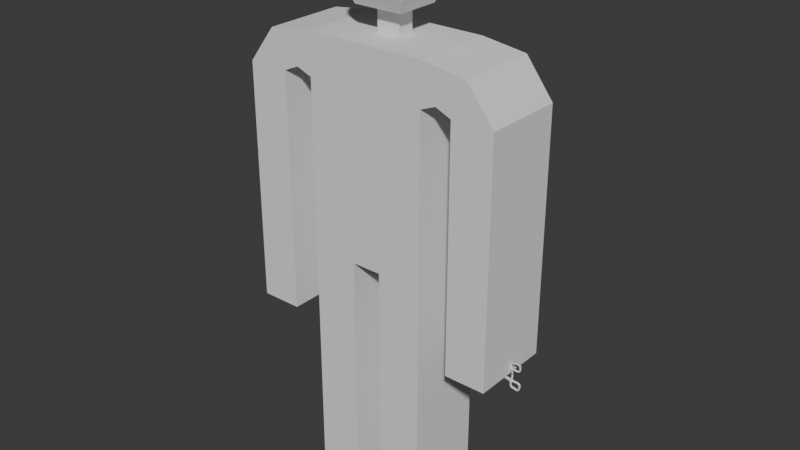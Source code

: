 # Source: KellyForceps.blend  (saved by Blender 4.1.23; exported with 4.5.12 LTS)
import bpy
from mathutils import Matrix  # noqa: F401  (used for matrix-valued properties, if any)

bpy.ops.wm.read_factory_settings(use_empty=True)
scene = bpy.context.scene
scene.name = 'Scene'

# ---- collections
col_kellyforceps = bpy.data.collections.new('KellyForceps'); scene.collection.children.link(col_kellyforceps)
col_reference = bpy.data.collections.new('Reference'); scene.collection.children.link(col_reference)

# ---- materials (node trees are filled in below, after node groups)
mat_kellyforceps = bpy.data.materials.new('KellyForceps')
mat_kellyforceps.use_transparent_shadow = False

# ---- material node trees
mat_kellyforceps.use_nodes = True; mat_kellyforceps.node_tree.nodes.clear()
_N = mat_kellyforceps.node_tree.nodes; _L = mat_kellyforceps.node_tree.links
n0 = _N.new('ShaderNodeBsdfPrincipled'); n0.name = 'Principled BSDF'; n0.location = (10, 300)
n1 = _N.new('ShaderNodeOutputMaterial'); n1.name = 'Material Output'; n1.location = (300, 300)
_L.new(n0.outputs[0], n1.inputs[0])
n1.is_active_output = True

# ---- world
world_world = bpy.data.worlds.new('World'); scene.world = world_world
world_world.use_nodes = True; world_world.node_tree.nodes.clear()
_N = world_world.node_tree.nodes; _L = world_world.node_tree.links
n0 = _N.new('ShaderNodeOutputWorld'); n0.name = 'World Output'; n0.location = (300, 300)
n1 = _N.new('ShaderNodeBackground'); n1.name = 'Background'; n1.location = (10, 300)
n1.inputs[0].default_value = (0.05088, 0.05088, 0.05088, 1.0)
_L.new(n1.outputs[0], n0.inputs[0])
n0.is_active_output = True
world_world.color = (0.05088, 0.05088, 0.05088)
world_world.use_sun_shadow = False
world_world.sun_shadow_jitter_overblur = 0.0

# ---- meshes
me_upperhandle = bpy.data.meshes.new('UpperHandle')
me_upperhandle.from_pydata([(-0.4096, 0.0, 0.01981), (-0.4349, 0.0, 0.1394), (1.158, 0.0, 0.2501), (1.118, 0.0, 0.3943), (1.284, 0.0, 0.2831), (1.283, 0.0, 0.4081), (1.155, 0.0, 0.4762), (1.233, 0.0, 0.4826), (1.158, 0.0, 0.579), (1.227, 0.0, 0.5848), (1.166, 0.0, 0.634), (1.232, 0.0, 0.6145), (1.192, 0.0, 0.6826), (1.247, 0.0, 0.6405), (1.235, 0.0, 0.7184), (1.271, 0.0, 0.6594), (1.287, 0.0, 0.7366), (1.3, 0.0, 0.6684), (1.54, 0.0, 0.7837), (1.553, 0.0, 0.7155), (1.6, 0.0, 0.7846), (1.585, 0.0, 0.7169), (1.656, 0.0, 0.762), (1.616, 0.0, 0.7055), (1.699, 0.0, 0.7193), (1.64, 0.0, 0.683), (1.722, 0.0, 0.6634), (1.653, 0.0, 0.6529), (1.745, 0.0, 0.5116), (1.676, 0.0, 0.5011), (1.743, 0.0, 0.44), (1.676, 0.0, 0.4581), (1.713, 0.0, 0.3752), (1.659, 0.0, 0.4187), (1.659, 0.0, 0.3281), (1.627, 0.0, 0.3897), (1.59, 0.0, 0.3068), (1.586, 0.0, 0.376), (1.354, 0.0, 0.2922), (1.35, 0.0, 0.3614), (-0.4096, -0.01139, 0.01981), (-0.4127, -0.02625, 0.03434), (-0.4318, -0.02625, 0.1248), (-0.4349, -0.01139, 0.1394), (1.153, -0.05796, 0.2678), (1.129, -0.05796, 0.3776), (1.118, -0.03964, 0.3943), (1.283, -0.05796, 0.3022), (1.262, -0.05796, 0.4063), (1.283, -0.03965, 0.4081), (1.174, -0.06152, 0.4778), (1.155, -0.0432, 0.4762), (1.233, -0.0432, 0.4826), (1.212, -0.06152, 0.4809), (1.177, -0.05796, 0.5806), (1.158, -0.03964, 0.579), (1.227, -0.03965, 0.5848), (1.207, -0.05796, 0.5831), (1.184, -0.05796, 0.6287), (1.166, -0.03965, 0.634), (1.232, -0.03965, 0.6145), (1.213, -0.05796, 0.6201), (1.207, -0.05796, 0.6713), (1.192, -0.03965, 0.6826), (1.247, -0.03965, 0.6405), (1.232, -0.05796, 0.6522), (1.244, -0.05796, 0.7027), (1.235, -0.03965, 0.7184), (1.271, -0.03965, 0.6594), (1.261, -0.05796, 0.6752), (1.29, -0.05796, 0.7187), (1.287, -0.03965, 0.7366), (1.3, -0.03965, 0.6684), (1.296, -0.05796, 0.6862), (1.543, -0.05796, 0.7658), (1.54, -0.03965, 0.7837), (1.553, -0.03965, 0.7155), (1.549, -0.05796, 0.7331), (1.596, -0.05796, 0.7668), (1.6, -0.03965, 0.7846), (1.585, -0.03965, 0.7169), (1.589, -0.05796, 0.7346), (1.646, -0.05796, 0.747), (1.656, -0.03965, 0.762), (1.616, -0.03965, 0.7055), (1.627, -0.05796, 0.7204), (1.683, -0.05796, 0.7096), (1.699, -0.03965, 0.7193), (1.64, -0.03965, 0.683), (1.656, -0.05796, 0.6926), (1.703, -0.05796, 0.6606), (1.722, -0.03965, 0.6634), (1.653, -0.03965, 0.6529), (1.671, -0.05796, 0.6558), (1.726, -0.05796, 0.5088), (1.745, -0.03965, 0.5116), (1.676, -0.03965, 0.5011), (1.694, -0.05796, 0.5039), (1.725, -0.05796, 0.4449), (1.743, -0.03965, 0.44), (1.676, -0.03965, 0.4581), (1.694, -0.05796, 0.4533), (1.698, -0.05796, 0.387), (1.713, -0.03965, 0.3752), (1.659, -0.03965, 0.4187), (1.673, -0.05796, 0.4071), (1.65, -0.05796, 0.3449), (1.659, -0.03965, 0.3281), (1.627, -0.03965, 0.3897), (1.636, -0.05796, 0.3732), (1.589, -0.05796, 0.3258), (1.59, -0.03965, 0.3068), (1.586, -0.03965, 0.376), (1.587, -0.05796, 0.3574), (1.353, -0.05796, 0.3111), (1.354, -0.03965, 0.2922), (1.35, -0.03965, 0.3614), (1.351, -0.05796, 0.3431), (1.208, 0.0, 0.1456), (1.296, 0.0, 0.1528), (1.221, 0.0, 0.0), (1.31, 0.0, 0.0), (1.158, -0.02391, 0.2501), (1.173, -0.03965, 0.254), (1.155, -0.05074, 0.2608), (1.143, -0.03937, 0.2478), (1.268, -0.03965, 0.2791), (1.284, -0.02391, 0.2831), (1.299, -0.03965, 0.2852), (1.283, -0.05056, 0.2945), (1.208, -0.01772, 0.1456), (1.224, -0.03346, 0.1469), (1.281, -0.03346, 0.1515), (1.296, -0.01772, 0.1528), (1.241, -0.02226, 0.0), (1.236, -0.03346, 0.01119), (1.22, -0.01772, 0.01119), (1.309, -0.01772, 0.01119), (1.289, -0.02226, 0.0), (1.293, -0.03346, 0.01119), (-0.4096, 0.01139, 0.01981), (-0.4127, 0.02625, 0.03434), (-0.4318, 0.02625, 0.1248), (-0.4349, 0.01139, 0.1394), (1.153, 0.05796, 0.2678), (1.129, 0.05796, 0.3776), (1.118, 0.03964, 0.3943), (1.283, 0.05796, 0.3022), (1.262, 0.05796, 0.4063), (1.283, 0.03965, 0.4081), (1.174, 0.06152, 0.4778), (1.155, 0.0432, 0.4762), (1.233, 0.0432, 0.4826), (1.212, 0.06152, 0.4809), (1.177, 0.05796, 0.5806), (1.158, 0.03964, 0.579), (1.227, 0.03965, 0.5848), (1.207, 0.05796, 0.5831), (1.184, 0.05796, 0.6287), (1.166, 0.03965, 0.634), (1.232, 0.03965, 0.6145), (1.213, 0.05796, 0.6201), (1.207, 0.05796, 0.6713), (1.192, 0.03965, 0.6826), (1.247, 0.03965, 0.6405), (1.232, 0.05796, 0.6522), (1.244, 0.05796, 0.7027), (1.235, 0.03965, 0.7184), (1.271, 0.03965, 0.6594), (1.261, 0.05796, 0.6752), (1.29, 0.05796, 0.7187), (1.287, 0.03965, 0.7366), (1.3, 0.03965, 0.6684), (1.296, 0.05796, 0.6862), (1.543, 0.05796, 0.7658), (1.54, 0.03965, 0.7837), (1.553, 0.03965, 0.7155), (1.549, 0.05796, 0.7331), (1.596, 0.05796, 0.7668), (1.6, 0.03965, 0.7846), (1.585, 0.03965, 0.7169), (1.589, 0.05796, 0.7346), (1.646, 0.05796, 0.747), (1.656, 0.03965, 0.762), (1.616, 0.03965, 0.7055), (1.627, 0.05796, 0.7204), (1.683, 0.05796, 0.7096), (1.699, 0.03965, 0.7193), (1.64, 0.03965, 0.683), (1.656, 0.05796, 0.6926), (1.703, 0.05796, 0.6606), (1.722, 0.03965, 0.6634), (1.653, 0.03965, 0.6529), (1.671, 0.05796, 0.6558), (1.726, 0.05796, 0.5088), (1.745, 0.03965, 0.5116), (1.676, 0.03965, 0.5011), (1.694, 0.05796, 0.5039), (1.725, 0.05796, 0.4449), (1.743, 0.03965, 0.44), (1.676, 0.03965, 0.4581), (1.694, 0.05796, 0.4533), (1.698, 0.05796, 0.387), (1.713, 0.03965, 0.3752), (1.659, 0.03965, 0.4187), (1.673, 0.05796, 0.4071), (1.65, 0.05796, 0.3449), (1.659, 0.03965, 0.3281), (1.627, 0.03965, 0.3897), (1.636, 0.05796, 0.3732), (1.589, 0.05796, 0.3258), (1.59, 0.03965, 0.3068), (1.586, 0.03965, 0.376), (1.587, 0.05796, 0.3574), (1.353, 0.05796, 0.3111), (1.354, 0.03965, 0.2922), (1.35, 0.03965, 0.3614), (1.351, 0.05796, 0.3431), (1.158, 0.02391, 0.2501), (1.173, 0.03965, 0.254), (1.155, 0.05074, 0.2608), (1.143, 0.03937, 0.2478), (1.268, 0.03965, 0.2791), (1.284, 0.02391, 0.2831), (1.299, 0.03965, 0.2852), (1.283, 0.05056, 0.2945), (1.208, 0.01772, 0.1456), (1.224, 0.03346, 0.1469), (1.281, 0.03346, 0.1515), (1.296, 0.01772, 0.1528), (1.241, 0.02226, 0.0), (1.236, 0.03346, 0.01119), (1.22, 0.01772, 0.01119), (1.309, 0.01772, 0.01119), (1.289, 0.02226, 0.0), (1.293, 0.03346, 0.01119)], [], [(44, 45, 42, 41), (0, 1, 3, 2), (3, 46, 51, 6), (3, 1, 43, 46), (40, 41, 42, 43, 1, 0), (114, 47, 129, 128, 115), (116, 39, 5, 49), (45, 44, 47, 48), (6, 51, 55, 8), (2, 3, 5, 4), (50, 53, 57, 54), (45, 48, 53, 50), (5, 3, 6, 7), (4, 127, 133, 119), (9, 8, 10, 11), (7, 6, 8, 9), (8, 55, 59, 10), (52, 7, 9, 56), (60, 11, 13, 64), (10, 59, 63, 12), (56, 9, 11, 60), (54, 57, 61, 58), (62, 65, 69, 66), (58, 61, 65, 62), (11, 10, 12, 13), (12, 63, 67, 14), (15, 14, 16, 17), (13, 12, 14, 15), (14, 67, 71, 16), (64, 13, 15, 68), (72, 17, 19, 76), (16, 71, 75, 18), (68, 15, 17, 72), (66, 69, 73, 70), (76, 19, 21, 80), (70, 73, 77, 74), (17, 16, 18, 19), (18, 75, 79, 20), (78, 81, 85, 82), (74, 77, 81, 78), (19, 18, 20, 21), (20, 79, 83, 22), (23, 22, 24, 25), (21, 20, 22, 23), (22, 83, 87, 24), (80, 21, 23, 84), (88, 25, 27, 92), (24, 87, 91, 26), (84, 23, 25, 88), (82, 85, 89, 86), (27, 26, 28, 29), (86, 89, 93, 90), (25, 24, 26, 27), (26, 91, 95, 28), (30, 99, 103, 32), (28, 95, 99, 30), (92, 27, 29, 96), (90, 93, 97, 94), (100, 31, 33, 104), (96, 29, 31, 100), (94, 97, 101, 98), (29, 28, 30, 31), (33, 32, 34, 35), (98, 101, 105, 102), (31, 30, 32, 33), (32, 103, 107, 34), (108, 35, 37, 112), (34, 107, 111, 36), (104, 33, 35, 108), (102, 105, 109, 106), (112, 37, 39, 116), (106, 109, 113, 110), (35, 34, 36, 37), (36, 111, 115, 38), (114, 117, 48, 47), (110, 113, 117, 114), (37, 36, 38, 39), (49, 5, 7, 52), (39, 38, 4, 5), (124, 123, 126, 129, 47, 44), (46, 43, 42, 45), (122, 2, 118, 130), (53, 48, 49, 52), (45, 50, 51, 46), (50, 54, 55, 51), (57, 53, 52, 56), (61, 57, 56, 60), (59, 55, 54, 58), (60, 64, 65, 61), (63, 59, 58, 62), (62, 66, 67, 63), (69, 65, 64, 68), (73, 69, 68, 72), (71, 67, 66, 70), (72, 76, 77, 73), (75, 71, 70, 74), (76, 80, 81, 77), (79, 75, 74, 78), (78, 82, 83, 79), (85, 81, 80, 84), (89, 85, 84, 88), (87, 83, 82, 86), (88, 92, 93, 89), (91, 87, 86, 90), (97, 93, 92, 96), (95, 91, 90, 94), (101, 97, 96, 100), (99, 95, 94, 98), (100, 104, 105, 101), (103, 99, 98, 102), (109, 105, 104, 108), (107, 103, 102, 106), (108, 112, 113, 109), (111, 107, 106, 110), (112, 116, 117, 113), (115, 111, 110, 114), (38, 115, 128, 127, 4), (116, 49, 48, 117), (40, 125, 124, 44, 41), (130, 118, 120, 136), (2, 4, 119, 118), (126, 123, 131, 132), (134, 120, 121, 138), (132, 139, 137, 133), (118, 119, 121, 120), (122, 123, 124, 125), (126, 127, 128, 129), (122, 130, 131, 123), (133, 127, 126, 132), (119, 133, 137, 121), (132, 131, 135, 139), (0, 2, 122, 125, 40), (138, 121, 137, 139), (120, 134, 135, 136), (134, 138, 139, 135), (130, 136, 135, 131), (144, 141, 142, 145), (3, 6, 151, 146), (3, 146, 143, 1), (140, 0, 1, 143, 142, 141), (214, 215, 224, 225, 147), (216, 149, 5, 39), (145, 148, 147, 144), (6, 8, 155, 151), (150, 154, 157, 153), (145, 150, 153, 148), (4, 119, 229, 223), (8, 10, 159, 155), (152, 156, 9, 7), (160, 164, 13, 11), (10, 12, 163, 159), (156, 160, 11, 9), (154, 158, 161, 157), (162, 166, 169, 165), (158, 162, 165, 161), (12, 14, 167, 163), (14, 16, 171, 167), (164, 168, 15, 13), (172, 176, 19, 17), (16, 18, 175, 171), (168, 172, 17, 15), (166, 170, 173, 169), (176, 180, 21, 19), (170, 174, 177, 173), (18, 20, 179, 175), (178, 182, 185, 181), (174, 178, 181, 177), (20, 22, 183, 179), (22, 24, 187, 183), (180, 184, 23, 21), (188, 192, 27, 25), (24, 26, 191, 187), (184, 188, 25, 23), (182, 186, 189, 185), (186, 190, 193, 189), (26, 28, 195, 191), (30, 32, 203, 199), (28, 30, 199, 195), (192, 196, 29, 27), (190, 194, 197, 193), (200, 204, 33, 31), (196, 200, 31, 29), (194, 198, 201, 197), (198, 202, 205, 201), (32, 34, 207, 203), (208, 212, 37, 35), (34, 36, 211, 207), (204, 208, 35, 33), (202, 206, 209, 205), (212, 216, 39, 37), (206, 210, 213, 209), (36, 38, 215, 211), (214, 147, 148, 217), (210, 214, 217, 213), (149, 152, 7, 5), (220, 144, 147, 225, 222, 219), (146, 145, 142, 143), (218, 226, 118, 2), (153, 152, 149, 148), (145, 146, 151, 150), (150, 151, 155, 154), (157, 156, 152, 153), (161, 160, 156, 157), (159, 158, 154, 155), (160, 161, 165, 164), (163, 162, 158, 159), (162, 163, 167, 166), (169, 168, 164, 165), (173, 172, 168, 169), (171, 170, 166, 167), (172, 173, 177, 176), (175, 174, 170, 171), (176, 177, 181, 180), (179, 178, 174, 175), (178, 179, 183, 182), (185, 184, 180, 181), (189, 188, 184, 185), (187, 186, 182, 183), (188, 189, 193, 192), (191, 190, 186, 187), (197, 196, 192, 193), (195, 194, 190, 191), (201, 200, 196, 197), (199, 198, 194, 195), (200, 201, 205, 204), (203, 202, 198, 199), (209, 208, 204, 205), (207, 206, 202, 203), (208, 209, 213, 212), (211, 210, 206, 207), (212, 213, 217, 216), (215, 214, 210, 211), (38, 4, 223, 224, 215), (216, 217, 148, 149), (140, 141, 144, 220, 221), (226, 232, 120, 118), (222, 228, 227, 219), (230, 234, 121, 120), (228, 229, 233, 235), (218, 221, 220, 219), (222, 225, 224, 223), (218, 219, 227, 226), (229, 228, 222, 223), (119, 121, 233, 229), (228, 235, 231, 227), (0, 140, 221, 218, 2), (234, 235, 233, 121), (120, 232, 231, 230), (230, 231, 235, 234), (226, 227, 231, 232)])
me_upperhandle.polygons.foreach_set('use_smooth', [True] * 250)
_uv = me_upperhandle.uv_layers.new(name='UVMap')
_uv.uv.foreach_set('vector', [0.4057, 0.75, 0.5943, 0.749, 0.5946, 1.0, 0.4054, 1.0, 0.375, 0.25, 0.625, 0.25, 0.625, 0.5, 0.375, 0.5, 0.625, 0.5, 0.625, 0.671, 0.625, 0.6756, 0.625, 0.5, 0.625, 0.5, 0.875, 0.5, 0.875, 0.5934, 0.625, 0.671, 0.375, 0.1566, 0.4054, 0.0, 0.5946, 0.0, 0.625, 0.1566, 0.625, 0.25, 0.375, 0.25, 0.625, 0.75, 0.4131, 0.75, 0.3977, 0.7181, 0.4303, 0.671, 0.625, 0.671, 0.625, 0.671, 0.625, 0.5, 0.625, 0.5, 0.625, 0.671, 0.5947, 0.75, 0.4057, 0.75, 0.4131, 0.75, 0.625, 0.75, 0.625, 0.5, 0.625, 0.6756, 0.625, 0.671, 0.625, 0.5, 0.375, 0.5, 0.625, 0.5, 0.625, 0.5, 0.375, 0.5, 0.625, 0.75, 0.625, 0.75, 0.625, 0.75, 0.625, 0.75, 0.625, 0.75, 0.625, 0.75, 0.625, 0.75, 0.625, 0.75, 0.625, 0.5, 0.625, 0.5, 0.625, 0.5, 0.625, 0.5, 0.375, 0.5, 0.375, 0.6031, 0.375, 0.5723, 0.375, 0.5, 0.625, 0.5, 0.625, 0.5, 0.625, 0.5, 0.625, 0.5, 0.625, 0.5, 0.625, 0.5, 0.625, 0.5, 0.625, 0.5, 0.625, 0.5, 0.625, 0.671, 0.625, 0.671, 0.625, 0.5, 0.625, 0.6756, 0.625, 0.5, 0.625, 0.5, 0.625, 0.671, 0.625, 0.671, 0.625, 0.5, 0.625, 0.5, 0.625, 0.671, 0.625, 0.5, 0.625, 0.671, 0.625, 0.671, 0.625, 0.5, 0.625, 0.671, 0.625, 0.5, 0.625, 0.5, 0.625, 0.671, 0.625, 0.75, 0.625, 0.75, 0.625, 0.75, 0.625, 0.75, 0.625, 0.75, 0.625, 0.75, 0.625, 0.75, 0.625, 0.75, 0.625, 0.75, 0.625, 0.75, 0.625, 0.75, 0.625, 0.75, 0.625, 0.5, 0.625, 0.5, 0.625, 0.5, 0.625, 0.5, 0.625, 0.5, 0.625, 0.671, 0.625, 0.671, 0.625, 0.5, 0.625, 0.5, 0.625, 0.5, 0.625, 0.5, 0.625, 0.5, 0.625, 0.5, 0.625, 0.5, 0.625, 0.5, 0.625, 0.5, 0.625, 0.5, 0.625, 0.671, 0.625, 0.671, 0.625, 0.5, 0.625, 0.671, 0.625, 0.5, 0.625, 0.5, 0.625, 0.671, 0.625, 0.671, 0.625, 0.5, 0.625, 0.5, 0.625, 0.671, 0.625, 0.5, 0.625, 0.671, 0.625, 0.671, 0.625, 0.5, 0.625, 0.671, 0.625, 0.5, 0.625, 0.5, 0.625, 0.671, 0.625, 0.75, 0.625, 0.75, 0.625, 0.75, 0.625, 0.75, 0.625, 0.671, 0.625, 0.5, 0.625, 0.5, 0.625, 0.671, 0.625, 0.75, 0.625, 0.75, 0.625, 0.75, 0.625, 0.75, 0.625, 0.5, 0.625, 0.5, 0.625, 0.5, 0.625, 0.5, 0.625, 0.5, 0.625, 0.671, 0.625, 0.671, 0.625, 0.5, 0.625, 0.75, 0.625, 0.75, 0.625, 0.75, 0.625, 0.75, 0.625, 0.75, 0.625, 0.75, 0.625, 0.75, 0.625, 0.75, 0.625, 0.5, 0.625, 0.5, 0.625, 0.5, 0.625, 0.5, 0.625, 0.5, 0.625, 0.671, 0.625, 0.671, 0.625, 0.5, 0.625, 0.5, 0.625, 0.5, 0.625, 0.5, 0.625, 0.5, 0.625, 0.5, 0.625, 0.5, 0.625, 0.5, 0.625, 0.5, 0.625, 0.5, 0.625, 0.671, 0.625, 0.671, 0.625, 0.5, 0.625, 0.671, 0.625, 0.5, 0.625, 0.5, 0.625, 0.671, 0.625, 0.671, 0.625, 0.5, 0.625, 0.5, 0.625, 0.671, 0.625, 0.5, 0.625, 0.671, 0.625, 0.671, 0.625, 0.5, 0.625, 0.671, 0.625, 0.5, 0.625, 0.5, 0.625, 0.671, 0.625, 0.75, 0.625, 0.75, 0.625, 0.75, 0.625, 0.75, 0.625, 0.5, 0.625, 0.5, 0.625, 0.5, 0.625, 0.5, 0.625, 0.75, 0.625, 0.75, 0.625, 0.75, 0.625, 0.75, 0.625, 0.5, 0.625, 0.5, 0.625, 0.5, 0.625, 0.5, 0.625, 0.5, 0.625, 0.671, 0.625, 0.671, 0.625, 0.5, 0.625, 0.5, 0.625, 0.671, 0.625, 0.671, 0.625, 0.5, 0.625, 0.5, 0.625, 0.671, 0.625, 0.671, 0.625, 0.5, 0.625, 0.671, 0.625, 0.5, 0.625, 0.5, 0.625, 0.671, 0.625, 0.75, 0.625, 0.75, 0.625, 0.75, 0.625, 0.75, 0.625, 0.671, 0.625, 0.5, 0.625, 0.5, 0.625, 0.671, 0.625, 0.671, 0.625, 0.5, 0.625, 0.5, 0.625, 0.671, 0.625, 0.75, 0.625, 0.75, 0.625, 0.75, 0.625, 0.75, 0.625, 0.5, 0.625, 0.5, 0.625, 0.5, 0.625, 0.5, 0.625, 0.5, 0.625, 0.5, 0.625, 0.5, 0.625, 0.5, 0.625, 0.75, 0.625, 0.75, 0.625, 0.75, 0.625, 0.75, 0.625, 0.5, 0.625, 0.5, 0.625, 0.5, 0.625, 0.5, 0.625, 0.5, 0.625, 0.671, 0.625, 0.671, 0.625, 0.5, 0.625, 0.671, 0.625, 0.5, 0.625, 0.5, 0.625, 0.671, 0.625, 0.5, 0.625, 0.671, 0.625, 0.671, 0.625, 0.5, 0.625, 0.671, 0.625, 0.5, 0.625, 0.5, 0.625, 0.671, 0.625, 0.75, 0.625, 0.75, 0.625, 0.75, 0.625, 0.75, 0.625, 0.671, 0.625, 0.5, 0.625, 0.5, 0.625, 0.671, 0.625, 0.75, 0.625, 0.75, 0.625, 0.75, 0.625, 0.75, 0.625, 0.5, 0.625, 0.5, 0.625, 0.5, 0.625, 0.5, 0.625, 0.5, 0.625, 0.671, 0.625, 0.671, 0.625, 0.5, 0.625, 0.75, 0.625, 0.75, 0.5751, 0.75, 0.4131, 0.75, 0.625, 0.75, 0.625, 0.75, 0.625, 0.75, 0.625, 0.75, 0.625, 0.5, 0.625, 0.5, 0.625, 0.5, 0.625, 0.5, 0.625, 0.671, 0.625, 0.5, 0.625, 0.5, 0.625, 0.6756, 0.625, 0.5, 0.625, 0.5, 0.375, 0.5, 0.625, 0.5, 0.3936, 0.7188, 0.375, 0.671, 0.375, 0.671, 0.3977, 0.7181, 0.4131, 0.75, 0.4057, 0.75, 0.625, 0.7501, 0.625, 1.0, 0.5946, 1.0, 0.5943, 0.749, 0.375, 0.6031, 0.375, 0.5, 0.375, 0.5, 0.375, 0.5723, 0.625, 0.75, 0.625, 0.75, 0.625, 0.671, 0.625, 0.6756, 0.625, 0.75, 0.625, 0.75, 0.625, 0.6756, 0.625, 0.671, 0.625, 0.75, 0.625, 0.75, 0.625, 0.671, 0.625, 0.6756, 0.625, 0.75, 0.625, 0.75, 0.625, 0.6756, 0.625, 0.671, 0.625, 0.75, 0.625, 0.75, 0.625, 0.671, 0.625, 0.671, 0.625, 0.671, 0.625, 0.671, 0.625, 0.75, 0.625, 0.75, 0.625, 0.671, 0.625, 0.671, 0.625, 0.75, 0.625, 0.75, 0.625, 0.671, 0.625, 0.671, 0.625, 0.75, 0.625, 0.75, 0.625, 0.75, 0.625, 0.75, 0.625, 0.671, 0.625, 0.671, 0.625, 0.75, 0.625, 0.75, 0.625, 0.671, 0.625, 0.671, 0.625, 0.75, 0.625, 0.75, 0.625, 0.671, 0.625, 0.671, 0.625, 0.671, 0.625, 0.671, 0.625, 0.75, 0.625, 0.75, 0.625, 0.671, 0.625, 0.671, 0.625, 0.75, 0.625, 0.75, 0.625, 0.671, 0.625, 0.671, 0.625, 0.75, 0.625, 0.75, 0.625, 0.671, 0.625, 0.671, 0.625, 0.75, 0.625, 0.75, 0.625, 0.671, 0.625, 0.671, 0.625, 0.75, 0.625, 0.75, 0.625, 0.75, 0.625, 0.75, 0.625, 0.671, 0.625, 0.671, 0.625, 0.75, 0.625, 0.75, 0.625, 0.671, 0.625, 0.671, 0.625, 0.75, 0.625, 0.75, 0.625, 0.671, 0.625, 0.671, 0.625, 0.671, 0.625, 0.671, 0.625, 0.75, 0.625, 0.75, 0.625, 0.671, 0.625, 0.671, 0.625, 0.75, 0.625, 0.75, 0.625, 0.671, 0.625, 0.671, 0.625, 0.75, 0.625, 0.75, 0.625, 0.75, 0.625, 0.75, 0.625, 0.671, 0.625, 0.671, 0.625, 0.671, 0.625, 0.671, 0.625, 0.75, 0.625, 0.75, 0.625, 0.75, 0.625, 0.75, 0.625, 0.671, 0.625, 0.671, 0.625, 0.671, 0.625, 0.671, 0.625, 0.75, 0.625, 0.75, 0.625, 0.671, 0.625, 0.671, 0.625, 0.75, 0.625, 0.75, 0.625, 0.671, 0.625, 0.671, 0.625, 0.75, 0.625, 0.75, 0.625, 0.75, 0.625, 0.75, 0.625, 0.671, 0.625, 0.671, 0.625, 0.671, 0.625, 0.671, 0.625, 0.75, 0.625, 0.75, 0.625, 0.671, 0.625, 0.671, 0.625, 0.75, 0.625, 0.75, 0.625, 0.671, 0.625, 0.671, 0.625, 0.75, 0.625, 0.75, 0.625, 0.671, 0.625, 0.671, 0.625, 0.75, 0.625, 0.75, 0.625, 0.671, 0.625, 0.671, 0.625, 0.75, 0.625, 0.75, 0.625, 0.5, 0.625, 0.671, 0.4303, 0.671, 0.375, 0.6031, 0.375, 0.5, 0.625, 0.671, 0.625, 0.671, 0.5751, 0.75, 0.625, 0.75, 0.125, 0.5934, 0.3725, 0.6702, 0.3748, 0.7188, 0.3746, 0.75, 0.125, 0.75, 0.375, 0.5723, 0.375, 0.5, 0.375, 0.5, 0.375, 0.5723, 0.375, 0.5, 0.375, 0.5, 0.375, 0.5, 0.375, 0.5, 0.375, 0.671, 0.375, 0.671, 0.375, 0.671, 0.375, 0.671, 0.375, 0.6007, 0.375, 0.5, 0.375, 0.5, 0.375, 0.6007, 0.375, 0.671, 0.375, 0.671, 0.375, 0.5723, 0.375, 0.5723, 0.375, 0.5, 0.375, 0.5, 0.375, 0.5, 0.375, 0.5, 0.375, 0.6031, 0.375, 0.671, 0.3748, 0.6709, 0.3725, 0.6702, 0.375, 0.671, 0.375, 0.671, 0.4303, 0.671, 0.3977, 0.7181, 0.375, 0.6031, 0.375, 0.5723, 0.375, 0.671, 0.375, 0.671, 0.375, 0.5723, 0.375, 0.6031, 0.375, 0.671, 0.375, 0.671, 0.375, 0.5, 0.375, 0.5723, 0.375, 0.5723, 0.375, 0.5, 0.375, 0.671, 0.375, 0.671, 0.375, 0.671, 0.375, 0.671, 0.125, 0.5, 0.375, 0.5, 0.375, 0.6031, 0.3725, 0.6702, 0.125, 0.5934, 0.375, 0.6007, 0.375, 0.5, 0.375, 0.5723, 0.375, 0.671, 0.375, 0.5, 0.375, 0.6007, 0.375, 0.671, 0.375, 0.5723, 0.375, 0.6007, 0.375, 0.6007, 0.375, 0.671, 0.375, 0.671, 0.375, 0.5723, 0.375, 0.5723, 0.375, 0.671, 0.375, 0.671, 0.4057, 0.75, 0.4054, 1.0, 0.5946, 1.0, 0.5943, 0.749, 0.625, 0.5, 0.625, 0.5, 0.625, 0.6756, 0.625, 0.671, 0.625, 0.5, 0.625, 0.671, 0.875, 0.5934, 0.875, 0.5, 0.375, 0.1566, 0.375, 0.25, 0.625, 0.25, 0.625, 0.1566, 0.5946, 0.0, 0.4054, 0.0, 0.625, 0.75, 0.625, 0.671, 0.4303, 0.671, 0.3977, 0.7181, 0.4131, 0.75, 0.625, 0.671, 0.625, 0.671, 0.625, 0.5, 0.625, 0.5, 0.5947, 0.75, 0.625, 0.75, 0.4131, 0.75, 0.4057, 0.75, 0.625, 0.5, 0.625, 0.5, 0.625, 0.671, 0.625, 0.6756, 0.625, 0.75, 0.625, 0.75, 0.625, 0.75, 0.625, 0.75, 0.625, 0.75, 0.625, 0.75, 0.625, 0.75, 0.625, 0.75, 0.375, 0.5, 0.375, 0.5, 0.375, 0.5723, 0.375, 0.6031, 0.625, 0.5, 0.625, 0.5, 0.625, 0.671, 0.625, 0.671, 0.625, 0.6756, 0.625, 0.671, 0.625, 0.5, 0.625, 0.5, 0.625, 0.671, 0.625, 0.671, 0.625, 0.5, 0.625, 0.5, 0.625, 0.5, 0.625, 0.5, 0.625, 0.671, 0.625, 0.671, 0.625, 0.671, 0.625, 0.671, 0.625, 0.5, 0.625, 0.5, 0.625, 0.75, 0.625, 0.75, 0.625, 0.75, 0.625, 0.75, 0.625, 0.75, 0.625, 0.75, 0.625, 0.75, 0.625, 0.75, 0.625, 0.75, 0.625, 0.75, 0.625, 0.75, 0.625, 0.75, 0.625, 0.5, 0.625, 0.5, 0.625, 0.671, 0.625, 0.671, 0.625, 0.5, 0.625, 0.5, 0.625, 0.671, 0.625, 0.671, 0.625, 0.671, 0.625, 0.671, 0.625, 0.5, 0.625, 0.5, 0.625, 0.671, 0.625, 0.671, 0.625, 0.5, 0.625, 0.5, 0.625, 0.5, 0.625, 0.5, 0.625, 0.671, 0.625, 0.671, 0.625, 0.671, 0.625, 0.671, 0.625, 0.5, 0.625, 0.5, 0.625, 0.75, 0.625, 0.75, 0.625, 0.75, 0.625, 0.75, 0.625, 0.671, 0.625, 0.671, 0.625, 0.5, 0.625, 0.5, 0.625, 0.75, 0.625, 0.75, 0.625, 0.75, 0.625, 0.75, 0.625, 0.5, 0.625, 0.5, 0.625, 0.671, 0.625, 0.671, 0.625, 0.75, 0.625, 0.75, 0.625, 0.75, 0.625, 0.75, 0.625, 0.75, 0.625, 0.75, 0.625, 0.75, 0.625, 0.75, 0.625, 0.5, 0.625, 0.5, 0.625, 0.671, 0.625, 0.671, 0.625, 0.5, 0.625, 0.5, 0.625, 0.671, 0.625, 0.671, 0.625, 0.671, 0.625, 0.671, 0.625, 0.5, 0.625, 0.5, 0.625, 0.671, 0.625, 0.671, 0.625, 0.5, 0.625, 0.5, 0.625, 0.5, 0.625, 0.5, 0.625, 0.671, 0.625, 0.671, 0.625, 0.671, 0.625, 0.671, 0.625, 0.5, 0.625, 0.5, 0.625, 0.75, 0.625, 0.75, 0.625, 0.75, 0.625, 0.75, 0.625, 0.75, 0.625, 0.75, 0.625, 0.75, 0.625, 0.75, 0.625, 0.5, 0.625, 0.5, 0.625, 0.671, 0.625, 0.671, 0.625, 0.5, 0.625, 0.5, 0.625, 0.671, 0.625, 0.671, 0.625, 0.5, 0.625, 0.5, 0.625, 0.671, 0.625, 0.671, 0.625, 0.671, 0.625, 0.671, 0.625, 0.5, 0.625, 0.5, 0.625, 0.75, 0.625, 0.75, 0.625, 0.75, 0.625, 0.75, 0.625, 0.671, 0.625, 0.671, 0.625, 0.5, 0.625, 0.5, 0.625, 0.671, 0.625, 0.671, 0.625, 0.5, 0.625, 0.5, 0.625, 0.75, 0.625, 0.75, 0.625, 0.75, 0.625, 0.75, 0.625, 0.75, 0.625, 0.75, 0.625, 0.75, 0.625, 0.75, 0.625, 0.5, 0.625, 0.5, 0.625, 0.671, 0.625, 0.671, 0.625, 0.671, 0.625, 0.671, 0.625, 0.5, 0.625, 0.5, 0.625, 0.5, 0.625, 0.5, 0.625, 0.671, 0.625, 0.671, 0.625, 0.671, 0.625, 0.671, 0.625, 0.5, 0.625, 0.5, 0.625, 0.75, 0.625, 0.75, 0.625, 0.75, 0.625, 0.75, 0.625, 0.671, 0.625, 0.671, 0.625, 0.5, 0.625, 0.5, 0.625, 0.75, 0.625, 0.75, 0.625, 0.75, 0.625, 0.75, 0.625, 0.5, 0.625, 0.5, 0.625, 0.671, 0.625, 0.671, 0.625, 0.75, 0.4131, 0.75, 0.5751, 0.75, 0.625, 0.75, 0.625, 0.75, 0.625, 0.75, 0.625, 0.75, 0.625, 0.75, 0.625, 0.671, 0.625, 0.6756, 0.625, 0.5, 0.625, 0.5, 0.3936, 0.7188, 0.4057, 0.75, 0.4131, 0.75, 0.3977, 0.7181, 0.375, 0.671, 0.375, 0.671, 0.625, 0.7501, 0.5943, 0.749, 0.5946, 1.0, 0.625, 1.0, 0.375, 0.6031, 0.375, 0.5723, 0.375, 0.5, 0.375, 0.5, 0.625, 0.75, 0.625, 0.6756, 0.625, 0.671, 0.625, 0.75, 0.625, 0.75, 0.625, 0.671, 0.625, 0.6756, 0.625, 0.75, 0.625, 0.75, 0.625, 0.6756, 0.625, 0.671, 0.625, 0.75, 0.625, 0.75, 0.625, 0.671, 0.625, 0.6756, 0.625, 0.75, 0.625, 0.75, 0.625, 0.671, 0.625, 0.671, 0.625, 0.75, 0.625, 0.671, 0.625, 0.75, 0.625, 0.75, 0.625, 0.671, 0.625, 0.671, 0.625, 0.75, 0.625, 0.75, 0.625, 0.671, 0.625, 0.671, 0.625, 0.75, 0.625, 0.75, 0.625, 0.671, 0.625, 0.75, 0.625, 0.671, 0.625, 0.671, 0.625, 0.75, 0.625, 0.75, 0.625, 0.671, 0.625, 0.671, 0.625, 0.75, 0.625, 0.75, 0.625, 0.671, 0.625, 0.671, 0.625, 0.75, 0.625, 0.671, 0.625, 0.75, 0.625, 0.75, 0.625, 0.671, 0.625, 0.671, 0.625, 0.75, 0.625, 0.75, 0.625, 0.671, 0.625, 0.671, 0.625, 0.75, 0.625, 0.75, 0.625, 0.671, 0.625, 0.671, 0.625, 0.75, 0.625, 0.75, 0.625, 0.671, 0.625, 0.671, 0.625, 0.75, 0.625, 0.75, 0.625, 0.671, 0.625, 0.75, 0.625, 0.671, 0.625, 0.671, 0.625, 0.75, 0.625, 0.75, 0.625, 0.671, 0.625, 0.671, 0.625, 0.75, 0.625, 0.75, 0.625, 0.671, 0.625, 0.671, 0.625, 0.75, 0.625, 0.671, 0.625, 0.75, 0.625, 0.75, 0.625, 0.671, 0.625, 0.671, 0.625, 0.75, 0.625, 0.75, 0.625, 0.671, 0.625, 0.671, 0.625, 0.75, 0.625, 0.75, 0.625, 0.671, 0.625, 0.75, 0.625, 0.671, 0.625, 0.671, 0.625, 0.75, 0.625, 0.671, 0.625, 0.75, 0.625, 0.75, 0.625, 0.671, 0.625, 0.75, 0.625, 0.671, 0.625, 0.671, 0.625, 0.75, 0.625, 0.671, 0.625, 0.75, 0.625, 0.75, 0.625, 0.671, 0.625, 0.671, 0.625, 0.75, 0.625, 0.75, 0.625, 0.671, 0.625, 0.671, 0.625, 0.75, 0.625, 0.75, 0.625, 0.671, 0.625, 0.75, 0.625, 0.671, 0.625, 0.671, 0.625, 0.75, 0.625, 0.671, 0.625, 0.75, 0.625, 0.75, 0.625, 0.671, 0.625, 0.671, 0.625, 0.75, 0.625, 0.75, 0.625, 0.671, 0.625, 0.671, 0.625, 0.75, 0.625, 0.75, 0.625, 0.671, 0.625, 0.671, 0.625, 0.75, 0.625, 0.75, 0.625, 0.671, 0.625, 0.671, 0.625, 0.75, 0.625, 0.75, 0.625, 0.671, 0.625, 0.5, 0.375, 0.5, 0.375, 0.6031, 0.4303, 0.671, 0.625, 0.671, 0.625, 0.671, 0.625, 0.75, 0.5751, 0.75, 0.625, 0.671, 0.125, 0.5934, 0.125, 0.75, 0.3746, 0.75, 0.3748, 0.7188, 0.3725, 0.6702, 0.375, 0.5723, 0.375, 0.5723, 0.375, 0.5, 0.375, 0.5, 0.375, 0.671, 0.375, 0.671, 0.375, 0.671, 0.375, 0.671, 0.375, 0.6007, 0.375, 0.6007, 0.375, 0.5, 0.375, 0.5, 0.375, 0.671, 0.375, 0.5723, 0.375, 0.5723, 0.375, 0.671, 0.375, 0.6031, 0.3725, 0.6702, 0.3748, 0.6709, 0.375, 0.671, 0.375, 0.671, 0.3977, 0.7181, 0.4303, 0.671, 0.375, 0.671, 0.375, 0.6031, 0.375, 0.671, 0.375, 0.671, 0.375, 0.5723, 0.375, 0.5723, 0.375, 0.671, 0.375, 0.671, 0.375, 0.6031, 0.375, 0.5, 0.375, 0.5, 0.375, 0.5723, 0.375, 0.5723, 0.375, 0.671, 0.375, 0.671, 0.375, 0.671, 0.375, 0.671, 0.125, 0.5, 0.125, 0.5934, 0.3725, 0.6702, 0.375, 0.6031, 0.375, 0.5, 0.375, 0.6007, 0.375, 0.671, 0.375, 0.5723, 0.375, 0.5, 0.375, 0.5, 0.375, 0.5723, 0.375, 0.671, 0.375, 0.6007, 0.375, 0.6007, 0.375, 0.671, 0.375, 0.671, 0.375, 0.6007, 0.375, 0.5723, 0.375, 0.671, 0.375, 0.671, 0.375, 0.5723])
me_upperhandle.materials.append(mat_kellyforceps)
me_upperhandle.update()
me_centerring = bpy.data.meshes.new('CenterRing')
me_centerring.from_pydata([(0.1888, 0.06112, 0.1693), (0.1888, 0.03845, 0.1856), (0.1888, -0.06112, 0.1693), (0.1888, -0.03845, 0.1856), (0.3086, 0.06112, 0.1197), (0.3201, 0.03845, 0.1312), (0.3086, -0.06112, 0.1197), (0.3201, -0.03845, 0.1312), (0.3582, 0.06112, 1.239e-08), (0.3744, 0.03845, 1.072e-08), (0.3582, -0.06112, -6.519e-10), (0.3744, -0.03845, 2.026e-09), (0.3086, 0.06112, -0.1197), (0.3201, 0.03845, -0.1312), (0.3086, -0.06112, -0.1197), (0.3201, -0.03845, -0.1312), (0.1888, 0.06112, -0.1693), (0.1888, 0.03845, -0.1856), (0.1888, -0.06112, -0.1693), (0.1888, -0.03845, -0.1856), (0.06911, 0.06112, -0.1197), (0.05763, 0.03845, -0.1312), (0.06911, -0.06112, -0.1197), (0.05763, -0.03845, -0.1312), (0.01951, 0.06112, 1.304e-08), (0.003272, 0.03845, 1.072e-08), (0.01951, -0.06112, -1.304e-09), (0.003272, -0.03845, 2.026e-09), (0.06911, 0.06112, 0.1197), (0.05763, 0.03845, 0.1312), (0.06911, -0.06112, 0.1197), (0.05763, -0.03845, 0.1312)], [], [(29, 31, 3, 1), (9, 11, 15, 13), (13, 15, 19, 17), (17, 19, 23, 21), (21, 23, 27, 25), (25, 27, 31, 29), (5, 7, 11, 9), (6, 2, 30, 26, 22, 18, 14, 10), (1, 3, 7, 5), (1, 5, 4, 0), (7, 3, 2, 6), (5, 9, 8, 4), (11, 7, 6, 10), (9, 13, 12, 8), (15, 11, 10, 14), (13, 17, 16, 12), (19, 15, 14, 18), (17, 21, 20, 16), (23, 19, 18, 22), (21, 25, 24, 20), (27, 23, 22, 26), (25, 29, 28, 24), (31, 27, 26, 30), (29, 1, 0, 28), (3, 31, 30, 2), (0, 4, 8, 12, 16, 20, 24, 28)])
me_centerring.polygons.foreach_set('use_smooth', [True] * 26)
_uv = me_centerring.uv_layers.new(name='UVMap')
_uv.uv.foreach_set('vector', [0.125, 0.5927, 0.125, 0.9073, 0.0, 0.9073, 0.0, 0.5927, 0.75, 0.5927, 0.75, 0.9073, 0.625, 0.9073, 0.625, 0.5927, 0.625, 0.5927, 0.625, 0.9073, 0.5, 0.9073, 0.5, 0.5927, 0.5, 0.5927, 0.5, 0.9073, 0.375, 0.9073, 0.375, 0.5927, 0.375, 0.5927, 0.375, 0.9073, 0.25, 0.9073, 0.25, 0.5927, 0.25, 0.5927, 0.25, 0.9073, 0.125, 0.9073, 0.125, 0.5927, 0.875, 0.5927, 0.875, 0.9073, 0.75, 0.9073, 0.75, 0.5927, 0.4049, 0.4049, 0.25, 0.469, 0.09515, 0.4049, 0.03101, 0.25, 0.09515, 0.09515, 0.25, 0.03101, 0.4049, 0.09515, 0.469, 0.25, 1.0, 0.5927, 1.0, 0.9073, 0.875, 0.9073, 0.875, 0.5927, 1.0, 0.5927, 0.875, 0.5927, 0.8805, 0.5, 0.9945, 0.5, 0.875, 0.9073, 1.0, 0.9073, 0.9945, 1.0, 0.8805, 1.0, 0.875, 0.5927, 0.75, 0.5927, 0.7555, 0.5, 0.8695, 0.5, 0.75, 0.9073, 0.875, 0.9073, 0.8695, 1.0, 0.7555, 1.0, 0.75, 0.5927, 0.625, 0.5927, 0.6305, 0.5, 0.7445, 0.5, 0.625, 0.9073, 0.75, 0.9073, 0.7445, 1.0, 0.6305, 1.0, 0.625, 0.5927, 0.5, 0.5927, 0.5055, 0.5, 0.6195, 0.5, 0.5, 0.9073, 0.625, 0.9073, 0.6195, 1.0, 0.5055, 1.0, 0.5, 0.5927, 0.375, 0.5927, 0.3805, 0.5, 0.4945, 0.5, 0.375, 0.9073, 0.5, 0.9073, 0.4945, 1.0, 0.3805, 1.0, 0.375, 0.5927, 0.25, 0.5927, 0.2555, 0.5, 0.3695, 0.5, 0.25, 0.9073, 0.375, 0.9073, 0.3695, 1.0, 0.2555, 1.0, 0.25, 0.5927, 0.125, 0.5927, 0.1305, 0.5, 0.2445, 0.5, 0.125, 0.9073, 0.25, 0.9073, 0.2445, 1.0, 0.1305, 1.0, 0.125, 0.5927, 0.0, 0.5927, 0.00547, 0.5, 0.1195, 0.5, 0.0, 0.9073, 0.125, 0.9073, 0.1195, 1.0, 0.00547, 1.0, 0.75, 0.469, 0.9049, 0.4049, 0.969, 0.25, 0.9049, 0.09515, 0.75, 0.03101, 0.5951, 0.09515, 0.531, 0.25, 0.5951, 0.4049])
me_centerring.materials.append(mat_kellyforceps)
me_centerring.update()
me_upperend = bpy.data.meshes.new('UpperEnd')
me_upperend.from_pydata([(-0.7182, 0.0, 0.03694), (-0.7182, 0.0, 0.1413), (0.1888, 9.267e-08, 0.03694), (0.1888, 9.267e-08, 0.1413), (-0.7316, 0.0, 0.02337), (-0.7316, 0.0, 0.1439), (-0.8742, 0.0, 0.0), (-0.8742, 0.0, 0.1365), (-0.9544, 0.0, 0.1231), (-1.035, 0.0, 0.09493), (-0.7182, -0.03351, 0.05677), (-0.7182, -0.02603, 0.03694), (-0.7182, -0.02599, 0.1413), (-0.7182, -0.03351, 0.1223), (0.1888, -0.03351, 0.05673), (0.1888, -0.02605, 0.03694), (0.1888, -0.026, 0.1413), (0.1888, -0.03351, 0.1223), (-0.7316, -0.03872, 0.04317), (-0.7316, -0.03126, 0.02337), (-0.7316, -0.03124, 0.1439), (-0.7316, -0.03872, 0.1249), (-0.8742, -0.03872, 0.01971), (-0.8742, -0.03129, 0.0), (-0.8742, -0.0313, 0.1365), (-0.8742, -0.03872, 0.1175), (-1.096, -0.0313, 0.0), (-1.096, -0.03872, 0.01968), (-1.115, -0.03157, 0.01892), (-1.096, -0.03872, 0.04571), (-1.098, -0.03137, 0.06574), (-1.115, -0.03157, 0.03888), (-1.096, 0.0, 0.0), (-1.115, 0.0, 0.01892), (-1.115, 0.0, 0.03888), (-1.098, 0.0, 0.06574), (-1.027, -0.03872, 0.07738), (-1.035, -0.03137, 0.09493), (-0.9544, -0.03134, 0.1231), (-0.9489, -0.03872, 0.105)], [], [(1, 0, 4, 5), (0, 1, 3, 2), (4, 19, 23, 6), (12, 1, 5, 20), (10, 13, 21, 18), (2, 3, 16, 17, 14, 15), (20, 5, 7, 24), (14, 17, 13, 10), (3, 1, 12, 16), (0, 2, 15, 11), (7, 6, 32, 33, 34, 35, 9, 8), (6, 23, 26, 32), (18, 21, 25, 22), (5, 4, 6, 7), (37, 9, 35, 30), (22, 25, 39, 36, 29, 27), (38, 8, 9, 37), (24, 7, 8, 38), (28, 31, 34, 33), (26, 27, 28), (29, 30, 31), (11, 15, 14, 10), (16, 12, 13, 17), (12, 20, 21, 13), (19, 11, 10, 18), (20, 24, 25, 21), (23, 19, 18, 22), (32, 26, 28, 33), (27, 29, 31, 28), (30, 35, 34, 31), (39, 25, 24, 38), (22, 27, 26, 23), (29, 36, 37, 30), (36, 39, 38, 37), (0, 11, 19, 4)])
me_upperend.polygons.foreach_set('use_smooth', [True] * 35)
_k = set([(0, 2), (0, 4), (0, 11), (1, 3), (1, 5), (2, 3), (2, 15), (3, 16), (4, 6), (4, 19), (5, 7), (6, 32), (7, 8), (8, 9), (9, 35), (10, 11), (11, 15), (11, 19), (12, 16), (12, 20), (14, 15), (14, 17), (16, 17), (19, 23), (20, 24), (23, 26), (24, 38), (26, 28), (26, 32), (28, 31), (28, 33), (30, 31), (30, 37), (32, 33), (33, 34), (34, 35), (37, 38)])
me_upperend.attributes.new('sharp_edge', 'BOOLEAN', 'EDGE').data.foreach_set('value', [ (min(e.vertices), max(e.vertices)) in _k for e in me_upperend.edges])
_uv = me_upperend.uv_layers.new(name='UVMap')
_uv.uv.foreach_set('vector', [0.625, 0.25, 0.375, 0.25, 0.375, 0.25, 0.625, 0.25, 0.375, 0.25, 0.625, 0.25, 0.625, 0.5, 0.375, 0.5, 0.125, 0.5, 0.125, 0.7018, 0.125, 0.702, 0.125, 0.5, 0.875, 0.6938, 0.875, 0.5, 0.875, 0.5, 0.875, 0.7017, 0.4225, 1.0, 0.5794, 1.0, 0.5855, 1.0, 0.4161, 1.0, 0.375, 0.5, 0.625, 0.5, 0.625, 0.694, 0.5794, 0.75, 0.4224, 0.75, 0.375, 0.6943, 0.875, 0.7017, 0.875, 0.5, 0.875, 0.5, 0.875, 0.7021, 0.4224, 0.75, 0.5794, 0.75, 0.5794, 1.0, 0.4225, 1.0, 0.625, 0.5, 0.875, 0.5, 0.875, 0.6938, 0.625, 0.694, 0.125, 0.5, 0.375, 0.5, 0.375, 0.6943, 0.125, 0.6942, 0.625, 0.25, 0.375, 0.25, 0.375, 0.25, 0.4568, 0.25, 0.5432, 0.25, 0.625, 0.25, 0.625, 0.25, 0.625, 0.25, 0.125, 0.5, 0.125, 0.702, 0.125, 0.7021, 0.125, 0.5, 0.4161, 1.0, 0.5855, 1.0, 0.5901, 1.0, 0.4111, 1.0, 0.625, 0.25, 0.375, 0.25, 0.375, 0.25, 0.625, 0.25, 0.875, 0.7025, 0.875, 0.5, 0.875, 0.5, 0.875, 0.7026, 0.4111, 1.0, 0.5901, 1.0, 0.5897, 1.0, 0.5791, 1.0, 0.5529, 1.0, 0.4495, 1.0, 0.875, 0.7024, 0.875, 0.5, 0.875, 0.5, 0.875, 0.7025, 0.875, 0.7021, 0.875, 0.5, 0.875, 0.5, 0.875, 0.7024, 0.4568, 0.04618, 0.5432, 0.04618, 0.5432, 0.25, 0.4568, 0.25, 0.125, 0.7021, 0.125, 0.75, 0.125, 0.7038, 0.5727, 0.0, 0.625, 0.04742, 0.5432, 0.04618, 0.125, 0.6942, 0.375, 0.6943, 0.375, 0.75, 0.125, 0.75, 0.625, 0.75, 0.625, 1.0, 0.5794, 1.0, 0.5794, 0.75, 0.625, 1.0, 0.625, 1.0, 0.5855, 1.0, 0.5794, 1.0, 0.125, 0.7018, 0.125, 0.6942, 0.125, 0.75, 0.125, 0.75, 0.625, 1.0, 0.625, 1.0, 0.5901, 1.0, 0.5855, 1.0, 0.125, 0.702, 0.125, 0.7018, 0.125, 0.75, 0.125, 0.75, 0.125, 0.5, 0.125, 0.7021, 0.125, 0.7038, 0.125, 0.5, 0.4601, 0.0, 0.5727, 0.0, 0.5432, 0.04618, 0.4568, 0.04618, 0.625, 0.04742, 0.625, 0.25, 0.5432, 0.25, 0.5432, 0.04618, 0.5897, 1.0, 0.5901, 1.0, 0.625, 1.0, 0.625, 1.0, 0.125, 0.75, 0.125, 0.75, 0.125, 0.7021, 0.125, 0.702, 0.5529, 1.0, 0.5791, 1.0, 0.625, 1.0, 0.625, 1.0, 0.5791, 1.0, 0.5897, 1.0, 0.625, 1.0, 0.625, 1.0, 0.125, 0.5, 0.125, 0.6942, 0.125, 0.7018, 0.125, 0.5])
me_upperend.materials.append(mat_kellyforceps)
me_upperend.update()
me_lowerend = bpy.data.meshes.new('LowerEnd')
me_lowerend.from_pydata([(-0.7182, -3.75e-16, 0.03694), (-0.7182, -1.434e-15, 0.1413), (0.1888, 9.267e-08, 0.03694), (0.1888, 9.267e-08, 0.1413), (-0.7316, -2.372e-16, 0.02337), (-0.7316, -1.461e-15, 0.1439), (-0.8742, 0.0, 0.0), (-0.8742, -1.386e-15, 0.1365), (-0.9544, -1.25e-15, 0.1231), (-1.035, -9.636e-16, 0.09493), (-0.7182, -0.03351, 0.05677), (-0.7182, -0.02603, 0.03694), (-0.7182, -0.02599, 0.1413), (-0.7182, -0.03351, 0.1223), (0.1888, -0.03351, 0.05673), (0.1888, -0.02605, 0.03694), (0.1888, -0.026, 0.1413), (0.1888, -0.03351, 0.1223), (-0.7316, -0.03872, 0.04317), (-0.7316, -0.03126, 0.02337), (-0.7316, -0.03124, 0.1439), (-0.7316, -0.03872, 0.1249), (-0.8742, -0.03872, 0.01971), (-0.8742, -0.03129, -3.176e-16), (-0.8742, -0.0313, 0.1365), (-0.8742, -0.03872, 0.1175), (-1.096, -0.0313, -3.177e-16), (-1.096, -0.03872, 0.01968), (-1.115, -0.03157, 0.01892), (-1.096, -0.03872, 0.04571), (-1.098, -0.03137, 0.06574), (-1.115, -0.03157, 0.03888), (-1.096, 0.0, 0.0), (-1.115, -1.92e-16, 0.01892), (-1.115, -3.946e-16, 0.03888), (-1.098, -6.673e-16, 0.06574), (-1.027, -0.03872, 0.07738), (-1.035, -0.03137, 0.09493), (-0.9544, -0.03134, 0.1231), (-0.9489, -0.03872, 0.105)], [], [(1, 0, 4, 5), (0, 1, 3, 2), (4, 19, 23, 6), (12, 1, 5, 20), (10, 13, 21, 18), (2, 3, 16, 17, 14, 15), (20, 5, 7, 24), (14, 17, 13, 10), (3, 1, 12, 16), (0, 2, 15, 11), (7, 6, 32, 33, 34, 35, 9, 8), (6, 23, 26, 32), (18, 21, 25, 22), (5, 4, 6, 7), (37, 9, 35, 30), (22, 25, 39, 36, 29, 27), (38, 8, 9, 37), (24, 7, 8, 38), (28, 31, 34, 33), (26, 27, 28), (29, 30, 31), (11, 15, 14, 10), (16, 12, 13, 17), (12, 20, 21, 13), (19, 11, 10, 18), (20, 24, 25, 21), (23, 19, 18, 22), (32, 26, 28, 33), (27, 29, 31, 28), (30, 35, 34, 31), (39, 25, 24, 38), (22, 27, 26, 23), (29, 36, 37, 30), (36, 39, 38, 37), (0, 11, 19, 4)])
me_lowerend.polygons.foreach_set('use_smooth', [True] * 35)
_k = set([(0, 2), (0, 4), (0, 11), (1, 3), (1, 5), (2, 3), (2, 15), (3, 16), (4, 6), (4, 19), (5, 7), (6, 32), (7, 8), (8, 9), (9, 35), (10, 11), (11, 15), (11, 19), (12, 16), (12, 20), (14, 15), (14, 17), (16, 17), (19, 23), (20, 24), (23, 26), (24, 38), (26, 28), (26, 32), (28, 31), (28, 33), (30, 31), (30, 37), (32, 33), (33, 34), (34, 35), (37, 38)])
me_lowerend.attributes.new('sharp_edge', 'BOOLEAN', 'EDGE').data.foreach_set('value', [ (min(e.vertices), max(e.vertices)) in _k for e in me_lowerend.edges])
_uv = me_lowerend.uv_layers.new(name='UVMap')
_uv.uv.foreach_set('vector', [0.625, 0.25, 0.375, 0.25, 0.375, 0.25, 0.625, 0.25, 0.375, 0.25, 0.625, 0.25, 0.625, 0.5, 0.375, 0.5, 0.125, 0.5, 0.125, 0.7018, 0.125, 0.702, 0.125, 0.5, 0.875, 0.6938, 0.875, 0.5, 0.875, 0.5, 0.875, 0.7017, 0.4225, 1.0, 0.5794, 1.0, 0.5855, 1.0, 0.4161, 1.0, 0.375, 0.5, 0.625, 0.5, 0.625, 0.694, 0.5794, 0.75, 0.4224, 0.75, 0.375, 0.6943, 0.875, 0.7017, 0.875, 0.5, 0.875, 0.5, 0.875, 0.7021, 0.4224, 0.75, 0.5794, 0.75, 0.5794, 1.0, 0.4225, 1.0, 0.625, 0.5, 0.875, 0.5, 0.875, 0.6938, 0.625, 0.694, 0.125, 0.5, 0.375, 0.5, 0.375, 0.6943, 0.125, 0.6942, 0.625, 0.25, 0.375, 0.25, 0.375, 0.25, 0.4568, 0.25, 0.5432, 0.25, 0.625, 0.25, 0.625, 0.25, 0.625, 0.25, 0.125, 0.5, 0.125, 0.702, 0.125, 0.7021, 0.125, 0.5, 0.4161, 1.0, 0.5855, 1.0, 0.5901, 1.0, 0.4111, 1.0, 0.625, 0.25, 0.375, 0.25, 0.375, 0.25, 0.625, 0.25, 0.875, 0.7025, 0.875, 0.5, 0.875, 0.5, 0.875, 0.7026, 0.4111, 1.0, 0.5901, 1.0, 0.5897, 1.0, 0.5791, 1.0, 0.5529, 1.0, 0.4495, 1.0, 0.875, 0.7024, 0.875, 0.5, 0.875, 0.5, 0.875, 0.7025, 0.875, 0.7021, 0.875, 0.5, 0.875, 0.5, 0.875, 0.7024, 0.4568, 0.04618, 0.5432, 0.04618, 0.5432, 0.25, 0.4568, 0.25, 0.125, 0.7021, 0.125, 0.75, 0.125, 0.7038, 0.5727, 0.0, 0.625, 0.04742, 0.5432, 0.04618, 0.125, 0.6942, 0.375, 0.6943, 0.375, 0.75, 0.125, 0.75, 0.625, 0.75, 0.625, 1.0, 0.5794, 1.0, 0.5794, 0.75, 0.625, 1.0, 0.625, 1.0, 0.5855, 1.0, 0.5794, 1.0, 0.125, 0.7018, 0.125, 0.6942, 0.125, 0.75, 0.125, 0.75, 0.625, 1.0, 0.625, 1.0, 0.5901, 1.0, 0.5855, 1.0, 0.125, 0.702, 0.125, 0.7018, 0.125, 0.75, 0.125, 0.75, 0.125, 0.5, 0.125, 0.7021, 0.125, 0.7038, 0.125, 0.5, 0.4601, 0.0, 0.5727, 0.0, 0.5432, 0.04618, 0.4568, 0.04618, 0.625, 0.04742, 0.625, 0.25, 0.5432, 0.25, 0.5432, 0.04618, 0.5897, 1.0, 0.5901, 1.0, 0.625, 1.0, 0.625, 1.0, 0.125, 0.75, 0.125, 0.75, 0.125, 0.7021, 0.125, 0.702, 0.5529, 1.0, 0.5791, 1.0, 0.625, 1.0, 0.625, 1.0, 0.5791, 1.0, 0.5897, 1.0, 0.625, 1.0, 0.625, 1.0, 0.125, 0.5, 0.125, 0.6942, 0.125, 0.7018, 0.125, 0.5])
me_lowerend.materials.append(mat_kellyforceps)
me_lowerend.update()
me_lowerhandle = bpy.data.meshes.new('LowerHandle')
me_lowerhandle.from_pydata([(-0.4096, -2.01e-16, 0.01981), (-0.4349, -1.415e-15, 0.1394), (1.158, -2.538e-15, 0.2501), (1.118, -4.003e-15, 0.3943), (1.284, -2.874e-15, 0.2831), (1.283, -4.143e-15, 0.4081), (1.155, -4.834e-15, 0.4762), (1.233, -4.899e-15, 0.4826), (1.158, -5.878e-15, 0.579), (1.227, -5.936e-15, 0.5848), (1.166, -6.435e-15, 0.634), (1.232, -6.238e-15, 0.6145), (1.192, -6.929e-15, 0.6826), (1.247, -6.502e-15, 0.6405), (1.235, -7.292e-15, 0.7184), (1.271, -6.693e-15, 0.6594), (1.287, -7.477e-15, 0.7366), (1.3, -6.785e-15, 0.6684), (1.54, -7.955e-15, 0.7837), (1.553, -7.263e-15, 0.7155), (1.6, -7.964e-15, 0.7846), (1.585, -7.277e-15, 0.7169), (1.656, -7.735e-15, 0.762), (1.616, -7.161e-15, 0.7055), (1.699, -7.302e-15, 0.7193), (1.64, -6.932e-15, 0.683), (1.722, -6.734e-15, 0.6634), (1.653, -6.628e-15, 0.6529), (1.745, -5.193e-15, 0.5116), (1.676, -5.087e-15, 0.5011), (1.743, -4.467e-15, 0.44), (1.676, -4.65e-15, 0.4581), (1.713, -3.809e-15, 0.3752), (1.659, -4.25e-15, 0.4187), (1.659, -3.331e-15, 0.3281), (1.627, -3.956e-15, 0.3897), (1.59, -3.114e-15, 0.3068), (1.586, -3.816e-15, 0.376), (1.354, -2.966e-15, 0.2922), (1.35, -3.668e-15, 0.3614), (-0.4096, -0.01139, 0.01981), (-0.4127, -0.02625, 0.03434), (-0.4318, -0.02625, 0.1248), (-0.4349, -0.01139, 0.1394), (1.153, -0.05796, 0.2678), (1.129, -0.05796, 0.3776), (1.118, -0.03964, 0.3943), (1.283, -0.05796, 0.3022), (1.262, -0.05796, 0.4063), (1.283, -0.03965, 0.4081), (1.174, -0.06152, 0.4778), (1.155, -0.0432, 0.4762), (1.233, -0.0432, 0.4826), (1.212, -0.06152, 0.4809), (1.177, -0.05796, 0.5806), (1.158, -0.03964, 0.579), (1.227, -0.03965, 0.5848), (1.207, -0.05796, 0.5831), (1.184, -0.05796, 0.6287), (1.166, -0.03965, 0.634), (1.232, -0.03965, 0.6145), (1.213, -0.05796, 0.6201), (1.207, -0.05796, 0.6713), (1.192, -0.03965, 0.6826), (1.247, -0.03965, 0.6405), (1.232, -0.05796, 0.6522), (1.244, -0.05796, 0.7027), (1.235, -0.03965, 0.7184), (1.271, -0.03965, 0.6594), (1.261, -0.05796, 0.6752), (1.29, -0.05796, 0.7187), (1.287, -0.03965, 0.7366), (1.3, -0.03965, 0.6684), (1.296, -0.05796, 0.6862), (1.543, -0.05796, 0.7658), (1.54, -0.03965, 0.7837), (1.553, -0.03965, 0.7155), (1.549, -0.05796, 0.7331), (1.596, -0.05796, 0.7668), (1.6, -0.03965, 0.7846), (1.585, -0.03965, 0.7169), (1.589, -0.05796, 0.7346), (1.646, -0.05796, 0.747), (1.656, -0.03965, 0.762), (1.616, -0.03965, 0.7055), (1.627, -0.05796, 0.7204), (1.683, -0.05796, 0.7096), (1.699, -0.03965, 0.7193), (1.64, -0.03965, 0.683), (1.656, -0.05796, 0.6926), (1.703, -0.05796, 0.6606), (1.722, -0.03965, 0.6634), (1.653, -0.03965, 0.6529), (1.671, -0.05796, 0.6558), (1.726, -0.05796, 0.5088), (1.745, -0.03965, 0.5116), (1.676, -0.03965, 0.5011), (1.694, -0.05796, 0.5039), (1.725, -0.05796, 0.4449), (1.743, -0.03965, 0.44), (1.676, -0.03965, 0.4581), (1.694, -0.05796, 0.4533), (1.698, -0.05796, 0.387), (1.713, -0.03965, 0.3752), (1.659, -0.03965, 0.4187), (1.673, -0.05796, 0.4071), (1.65, -0.05796, 0.3449), (1.659, -0.03965, 0.3281), (1.627, -0.03965, 0.3897), (1.636, -0.05796, 0.3732), (1.589, -0.05796, 0.3258), (1.59, -0.03965, 0.3068), (1.586, -0.03965, 0.376), (1.587, -0.05796, 0.3574), (1.353, -0.05796, 0.3111), (1.354, -0.03965, 0.2922), (1.35, -0.03965, 0.3614), (1.351, -0.05796, 0.3431), (1.208, -1.478e-15, 0.1456), (1.296, -1.551e-15, 0.1528), (1.221, 0.0, 0.0), (1.31, 0.0, 0.0), (1.158, -0.02391, 0.2501), (1.173, -0.03965, 0.254), (1.155, -0.05074, 0.2608), (1.143, -0.03937, 0.2478), (1.268, -0.03965, 0.2791), (1.284, -0.02391, 0.2831), (1.299, -0.03965, 0.2852), (1.283, -0.05056, 0.2945), (1.208, -0.01772, 0.1456), (1.224, -0.03346, 0.1469), (1.281, -0.03346, 0.1515), (1.296, -0.01772, 0.1528), (1.241, -0.02226, -2.259e-16), (1.236, -0.03346, 0.01119), (1.22, -0.01772, 0.01119), (1.309, -0.01772, 0.01119), (1.289, -0.02226, -2.259e-16), (1.293, -0.03346, 0.01119), (-0.4096, 0.01139, 0.01981), (-0.4127, 0.02625, 0.03434), (-0.4318, 0.02625, 0.1248), (-0.4349, 0.01139, 0.1394), (1.153, 0.05796, 0.2678), (1.129, 0.05796, 0.3776), (1.118, 0.03964, 0.3943), (1.283, 0.05796, 0.3022), (1.262, 0.05796, 0.4063), (1.283, 0.03965, 0.4081), (1.174, 0.06152, 0.4778), (1.155, 0.0432, 0.4762), (1.233, 0.0432, 0.4826), (1.212, 0.06152, 0.4809), (1.177, 0.05796, 0.5806), (1.158, 0.03964, 0.579), (1.227, 0.03965, 0.5848), (1.207, 0.05796, 0.5831), (1.184, 0.05796, 0.6287), (1.166, 0.03965, 0.634), (1.232, 0.03965, 0.6145), (1.213, 0.05796, 0.6201), (1.207, 0.05796, 0.6713), (1.192, 0.03965, 0.6826), (1.247, 0.03965, 0.6405), (1.232, 0.05796, 0.6522), (1.244, 0.05796, 0.7027), (1.235, 0.03965, 0.7184), (1.271, 0.03965, 0.6594), (1.261, 0.05796, 0.6752), (1.29, 0.05796, 0.7187), (1.287, 0.03965, 0.7366), (1.3, 0.03965, 0.6684), (1.296, 0.05796, 0.6862), (1.543, 0.05796, 0.7658), (1.54, 0.03965, 0.7837), (1.553, 0.03965, 0.7155), (1.549, 0.05796, 0.7331), (1.596, 0.05796, 0.7668), (1.6, 0.03965, 0.7846), (1.585, 0.03965, 0.7169), (1.589, 0.05796, 0.7346), (1.646, 0.05796, 0.747), (1.656, 0.03965, 0.762), (1.616, 0.03965, 0.7055), (1.627, 0.05796, 0.7204), (1.683, 0.05796, 0.7096), (1.699, 0.03965, 0.7193), (1.64, 0.03965, 0.683), (1.656, 0.05796, 0.6926), (1.703, 0.05796, 0.6606), (1.722, 0.03965, 0.6634), (1.653, 0.03965, 0.6529), (1.671, 0.05796, 0.6558), (1.726, 0.05796, 0.5088), (1.745, 0.03965, 0.5116), (1.676, 0.03965, 0.5011), (1.694, 0.05796, 0.5039), (1.725, 0.05796, 0.4449), (1.743, 0.03965, 0.44), (1.676, 0.03965, 0.4581), (1.694, 0.05796, 0.4533), (1.698, 0.05796, 0.387), (1.713, 0.03965, 0.3752), (1.659, 0.03965, 0.4187), (1.673, 0.05796, 0.4071), (1.65, 0.05796, 0.3449), (1.659, 0.03965, 0.3281), (1.627, 0.03965, 0.3897), (1.636, 0.05796, 0.3732), (1.589, 0.05796, 0.3258), (1.59, 0.03965, 0.3068), (1.586, 0.03965, 0.376), (1.587, 0.05796, 0.3574), (1.353, 0.05796, 0.3111), (1.354, 0.03965, 0.2922), (1.35, 0.03965, 0.3614), (1.351, 0.05796, 0.3431), (1.158, 0.02391, 0.2501), (1.173, 0.03965, 0.254), (1.155, 0.05074, 0.2608), (1.143, 0.03937, 0.2478), (1.268, 0.03965, 0.2791), (1.284, 0.02391, 0.2831), (1.299, 0.03965, 0.2852), (1.283, 0.05056, 0.2945), (1.208, 0.01772, 0.1456), (1.224, 0.03346, 0.1469), (1.281, 0.03346, 0.1515), (1.296, 0.01772, 0.1528), (1.241, 0.02226, 2.259e-16), (1.236, 0.03346, 0.01119), (1.22, 0.01772, 0.01119), (1.309, 0.01772, 0.01119), (1.289, 0.02226, 2.259e-16), (1.293, 0.03346, 0.01119)], [], [(44, 45, 42, 41), (0, 1, 3, 2), (3, 46, 51, 6), (3, 1, 43, 46), (40, 41, 42, 43, 1, 0), (114, 47, 129, 128, 115), (116, 39, 5, 49), (45, 44, 47, 48), (6, 51, 55, 8), (2, 3, 5, 4), (50, 53, 57, 54), (45, 48, 53, 50), (5, 3, 6, 7), (4, 127, 133, 119), (9, 8, 10, 11), (7, 6, 8, 9), (8, 55, 59, 10), (52, 7, 9, 56), (60, 11, 13, 64), (10, 59, 63, 12), (56, 9, 11, 60), (54, 57, 61, 58), (62, 65, 69, 66), (58, 61, 65, 62), (11, 10, 12, 13), (12, 63, 67, 14), (15, 14, 16, 17), (13, 12, 14, 15), (14, 67, 71, 16), (64, 13, 15, 68), (72, 17, 19, 76), (16, 71, 75, 18), (68, 15, 17, 72), (66, 69, 73, 70), (76, 19, 21, 80), (70, 73, 77, 74), (17, 16, 18, 19), (18, 75, 79, 20), (78, 81, 85, 82), (74, 77, 81, 78), (19, 18, 20, 21), (20, 79, 83, 22), (23, 22, 24, 25), (21, 20, 22, 23), (22, 83, 87, 24), (80, 21, 23, 84), (88, 25, 27, 92), (24, 87, 91, 26), (84, 23, 25, 88), (82, 85, 89, 86), (27, 26, 28, 29), (86, 89, 93, 90), (25, 24, 26, 27), (26, 91, 95, 28), (30, 99, 103, 32), (28, 95, 99, 30), (92, 27, 29, 96), (90, 93, 97, 94), (100, 31, 33, 104), (96, 29, 31, 100), (94, 97, 101, 98), (29, 28, 30, 31), (33, 32, 34, 35), (98, 101, 105, 102), (31, 30, 32, 33), (32, 103, 107, 34), (108, 35, 37, 112), (34, 107, 111, 36), (104, 33, 35, 108), (102, 105, 109, 106), (112, 37, 39, 116), (106, 109, 113, 110), (35, 34, 36, 37), (36, 111, 115, 38), (114, 117, 48, 47), (110, 113, 117, 114), (37, 36, 38, 39), (49, 5, 7, 52), (39, 38, 4, 5), (124, 123, 126, 129, 47, 44), (46, 43, 42, 45), (122, 2, 118, 130), (53, 48, 49, 52), (45, 50, 51, 46), (50, 54, 55, 51), (57, 53, 52, 56), (61, 57, 56, 60), (59, 55, 54, 58), (60, 64, 65, 61), (63, 59, 58, 62), (62, 66, 67, 63), (69, 65, 64, 68), (73, 69, 68, 72), (71, 67, 66, 70), (72, 76, 77, 73), (75, 71, 70, 74), (76, 80, 81, 77), (79, 75, 74, 78), (78, 82, 83, 79), (85, 81, 80, 84), (89, 85, 84, 88), (87, 83, 82, 86), (88, 92, 93, 89), (91, 87, 86, 90), (97, 93, 92, 96), (95, 91, 90, 94), (101, 97, 96, 100), (99, 95, 94, 98), (100, 104, 105, 101), (103, 99, 98, 102), (109, 105, 104, 108), (107, 103, 102, 106), (108, 112, 113, 109), (111, 107, 106, 110), (112, 116, 117, 113), (115, 111, 110, 114), (38, 115, 128, 127, 4), (116, 49, 48, 117), (40, 125, 124, 44, 41), (130, 118, 120, 136), (2, 4, 119, 118), (126, 123, 131, 132), (134, 120, 121, 138), (132, 139, 137, 133), (118, 119, 121, 120), (122, 123, 124, 125), (126, 127, 128, 129), (122, 130, 131, 123), (133, 127, 126, 132), (119, 133, 137, 121), (132, 131, 135, 139), (0, 2, 122, 125, 40), (138, 121, 137, 139), (120, 134, 135, 136), (134, 138, 139, 135), (130, 136, 135, 131), (144, 141, 142, 145), (3, 6, 151, 146), (3, 146, 143, 1), (140, 0, 1, 143, 142, 141), (214, 215, 224, 225, 147), (216, 149, 5, 39), (145, 148, 147, 144), (6, 8, 155, 151), (150, 154, 157, 153), (145, 150, 153, 148), (4, 119, 229, 223), (8, 10, 159, 155), (152, 156, 9, 7), (160, 164, 13, 11), (10, 12, 163, 159), (156, 160, 11, 9), (154, 158, 161, 157), (162, 166, 169, 165), (158, 162, 165, 161), (12, 14, 167, 163), (14, 16, 171, 167), (164, 168, 15, 13), (172, 176, 19, 17), (16, 18, 175, 171), (168, 172, 17, 15), (166, 170, 173, 169), (176, 180, 21, 19), (170, 174, 177, 173), (18, 20, 179, 175), (178, 182, 185, 181), (174, 178, 181, 177), (20, 22, 183, 179), (22, 24, 187, 183), (180, 184, 23, 21), (188, 192, 27, 25), (24, 26, 191, 187), (184, 188, 25, 23), (182, 186, 189, 185), (186, 190, 193, 189), (26, 28, 195, 191), (30, 32, 203, 199), (28, 30, 199, 195), (192, 196, 29, 27), (190, 194, 197, 193), (200, 204, 33, 31), (196, 200, 31, 29), (194, 198, 201, 197), (198, 202, 205, 201), (32, 34, 207, 203), (208, 212, 37, 35), (34, 36, 211, 207), (204, 208, 35, 33), (202, 206, 209, 205), (212, 216, 39, 37), (206, 210, 213, 209), (36, 38, 215, 211), (214, 147, 148, 217), (210, 214, 217, 213), (149, 152, 7, 5), (220, 144, 147, 225, 222, 219), (146, 145, 142, 143), (218, 226, 118, 2), (153, 152, 149, 148), (145, 146, 151, 150), (150, 151, 155, 154), (157, 156, 152, 153), (161, 160, 156, 157), (159, 158, 154, 155), (160, 161, 165, 164), (163, 162, 158, 159), (162, 163, 167, 166), (169, 168, 164, 165), (173, 172, 168, 169), (171, 170, 166, 167), (172, 173, 177, 176), (175, 174, 170, 171), (176, 177, 181, 180), (179, 178, 174, 175), (178, 179, 183, 182), (185, 184, 180, 181), (189, 188, 184, 185), (187, 186, 182, 183), (188, 189, 193, 192), (191, 190, 186, 187), (197, 196, 192, 193), (195, 194, 190, 191), (201, 200, 196, 197), (199, 198, 194, 195), (200, 201, 205, 204), (203, 202, 198, 199), (209, 208, 204, 205), (207, 206, 202, 203), (208, 209, 213, 212), (211, 210, 206, 207), (212, 213, 217, 216), (215, 214, 210, 211), (38, 4, 223, 224, 215), (216, 217, 148, 149), (140, 141, 144, 220, 221), (226, 232, 120, 118), (222, 228, 227, 219), (230, 234, 121, 120), (228, 229, 233, 235), (218, 221, 220, 219), (222, 225, 224, 223), (218, 219, 227, 226), (229, 228, 222, 223), (119, 121, 233, 229), (228, 235, 231, 227), (0, 140, 221, 218, 2), (234, 235, 233, 121), (120, 232, 231, 230), (230, 231, 235, 234), (226, 227, 231, 232)])
me_lowerhandle.polygons.foreach_set('use_smooth', [True] * 250)
_uv = me_lowerhandle.uv_layers.new(name='UVMap')
_uv.uv.foreach_set('vector', [0.4057, 0.75, 0.5943, 0.749, 0.5946, 1.0, 0.4054, 1.0, 0.375, 0.25, 0.625, 0.25, 0.625, 0.5, 0.375, 0.5, 0.625, 0.5, 0.625, 0.671, 0.625, 0.6756, 0.625, 0.5, 0.625, 0.5, 0.875, 0.5, 0.875, 0.5934, 0.625, 0.671, 0.375, 0.1566, 0.4054, 0.0, 0.5946, 0.0, 0.625, 0.1566, 0.625, 0.25, 0.375, 0.25, 0.625, 0.75, 0.4131, 0.75, 0.3977, 0.7181, 0.4303, 0.671, 0.625, 0.671, 0.625, 0.671, 0.625, 0.5, 0.625, 0.5, 0.625, 0.671, 0.5947, 0.75, 0.4057, 0.75, 0.4131, 0.75, 0.625, 0.75, 0.625, 0.5, 0.625, 0.6756, 0.625, 0.671, 0.625, 0.5, 0.375, 0.5, 0.625, 0.5, 0.625, 0.5, 0.375, 0.5, 0.625, 0.75, 0.625, 0.75, 0.625, 0.75, 0.625, 0.75, 0.625, 0.75, 0.625, 0.75, 0.625, 0.75, 0.625, 0.75, 0.625, 0.5, 0.625, 0.5, 0.625, 0.5, 0.625, 0.5, 0.375, 0.5, 0.375, 0.6031, 0.375, 0.5723, 0.375, 0.5, 0.625, 0.5, 0.625, 0.5, 0.625, 0.5, 0.625, 0.5, 0.625, 0.5, 0.625, 0.5, 0.625, 0.5, 0.625, 0.5, 0.625, 0.5, 0.625, 0.671, 0.625, 0.671, 0.625, 0.5, 0.625, 0.6756, 0.625, 0.5, 0.625, 0.5, 0.625, 0.671, 0.625, 0.671, 0.625, 0.5, 0.625, 0.5, 0.625, 0.671, 0.625, 0.5, 0.625, 0.671, 0.625, 0.671, 0.625, 0.5, 0.625, 0.671, 0.625, 0.5, 0.625, 0.5, 0.625, 0.671, 0.625, 0.75, 0.625, 0.75, 0.625, 0.75, 0.625, 0.75, 0.625, 0.75, 0.625, 0.75, 0.625, 0.75, 0.625, 0.75, 0.625, 0.75, 0.625, 0.75, 0.625, 0.75, 0.625, 0.75, 0.625, 0.5, 0.625, 0.5, 0.625, 0.5, 0.625, 0.5, 0.625, 0.5, 0.625, 0.671, 0.625, 0.671, 0.625, 0.5, 0.625, 0.5, 0.625, 0.5, 0.625, 0.5, 0.625, 0.5, 0.625, 0.5, 0.625, 0.5, 0.625, 0.5, 0.625, 0.5, 0.625, 0.5, 0.625, 0.671, 0.625, 0.671, 0.625, 0.5, 0.625, 0.671, 0.625, 0.5, 0.625, 0.5, 0.625, 0.671, 0.625, 0.671, 0.625, 0.5, 0.625, 0.5, 0.625, 0.671, 0.625, 0.5, 0.625, 0.671, 0.625, 0.671, 0.625, 0.5, 0.625, 0.671, 0.625, 0.5, 0.625, 0.5, 0.625, 0.671, 0.625, 0.75, 0.625, 0.75, 0.625, 0.75, 0.625, 0.75, 0.625, 0.671, 0.625, 0.5, 0.625, 0.5, 0.625, 0.671, 0.625, 0.75, 0.625, 0.75, 0.625, 0.75, 0.625, 0.75, 0.625, 0.5, 0.625, 0.5, 0.625, 0.5, 0.625, 0.5, 0.625, 0.5, 0.625, 0.671, 0.625, 0.671, 0.625, 0.5, 0.625, 0.75, 0.625, 0.75, 0.625, 0.75, 0.625, 0.75, 0.625, 0.75, 0.625, 0.75, 0.625, 0.75, 0.625, 0.75, 0.625, 0.5, 0.625, 0.5, 0.625, 0.5, 0.625, 0.5, 0.625, 0.5, 0.625, 0.671, 0.625, 0.671, 0.625, 0.5, 0.625, 0.5, 0.625, 0.5, 0.625, 0.5, 0.625, 0.5, 0.625, 0.5, 0.625, 0.5, 0.625, 0.5, 0.625, 0.5, 0.625, 0.5, 0.625, 0.671, 0.625, 0.671, 0.625, 0.5, 0.625, 0.671, 0.625, 0.5, 0.625, 0.5, 0.625, 0.671, 0.625, 0.671, 0.625, 0.5, 0.625, 0.5, 0.625, 0.671, 0.625, 0.5, 0.625, 0.671, 0.625, 0.671, 0.625, 0.5, 0.625, 0.671, 0.625, 0.5, 0.625, 0.5, 0.625, 0.671, 0.625, 0.75, 0.625, 0.75, 0.625, 0.75, 0.625, 0.75, 0.625, 0.5, 0.625, 0.5, 0.625, 0.5, 0.625, 0.5, 0.625, 0.75, 0.625, 0.75, 0.625, 0.75, 0.625, 0.75, 0.625, 0.5, 0.625, 0.5, 0.625, 0.5, 0.625, 0.5, 0.625, 0.5, 0.625, 0.671, 0.625, 0.671, 0.625, 0.5, 0.625, 0.5, 0.625, 0.671, 0.625, 0.671, 0.625, 0.5, 0.625, 0.5, 0.625, 0.671, 0.625, 0.671, 0.625, 0.5, 0.625, 0.671, 0.625, 0.5, 0.625, 0.5, 0.625, 0.671, 0.625, 0.75, 0.625, 0.75, 0.625, 0.75, 0.625, 0.75, 0.625, 0.671, 0.625, 0.5, 0.625, 0.5, 0.625, 0.671, 0.625, 0.671, 0.625, 0.5, 0.625, 0.5, 0.625, 0.671, 0.625, 0.75, 0.625, 0.75, 0.625, 0.75, 0.625, 0.75, 0.625, 0.5, 0.625, 0.5, 0.625, 0.5, 0.625, 0.5, 0.625, 0.5, 0.625, 0.5, 0.625, 0.5, 0.625, 0.5, 0.625, 0.75, 0.625, 0.75, 0.625, 0.75, 0.625, 0.75, 0.625, 0.5, 0.625, 0.5, 0.625, 0.5, 0.625, 0.5, 0.625, 0.5, 0.625, 0.671, 0.625, 0.671, 0.625, 0.5, 0.625, 0.671, 0.625, 0.5, 0.625, 0.5, 0.625, 0.671, 0.625, 0.5, 0.625, 0.671, 0.625, 0.671, 0.625, 0.5, 0.625, 0.671, 0.625, 0.5, 0.625, 0.5, 0.625, 0.671, 0.625, 0.75, 0.625, 0.75, 0.625, 0.75, 0.625, 0.75, 0.625, 0.671, 0.625, 0.5, 0.625, 0.5, 0.625, 0.671, 0.625, 0.75, 0.625, 0.75, 0.625, 0.75, 0.625, 0.75, 0.625, 0.5, 0.625, 0.5, 0.625, 0.5, 0.625, 0.5, 0.625, 0.5, 0.625, 0.671, 0.625, 0.671, 0.625, 0.5, 0.625, 0.75, 0.625, 0.75, 0.5751, 0.75, 0.4131, 0.75, 0.625, 0.75, 0.625, 0.75, 0.625, 0.75, 0.625, 0.75, 0.625, 0.5, 0.625, 0.5, 0.625, 0.5, 0.625, 0.5, 0.625, 0.671, 0.625, 0.5, 0.625, 0.5, 0.625, 0.6756, 0.625, 0.5, 0.625, 0.5, 0.375, 0.5, 0.625, 0.5, 0.3936, 0.7188, 0.375, 0.671, 0.375, 0.671, 0.3977, 0.7181, 0.4131, 0.75, 0.4057, 0.75, 0.625, 0.7501, 0.625, 1.0, 0.5946, 1.0, 0.5943, 0.749, 0.375, 0.6031, 0.375, 0.5, 0.375, 0.5, 0.375, 0.5723, 0.625, 0.75, 0.625, 0.75, 0.625, 0.671, 0.625, 0.6756, 0.625, 0.75, 0.625, 0.75, 0.625, 0.6756, 0.625, 0.671, 0.625, 0.75, 0.625, 0.75, 0.625, 0.671, 0.625, 0.6756, 0.625, 0.75, 0.625, 0.75, 0.625, 0.6756, 0.625, 0.671, 0.625, 0.75, 0.625, 0.75, 0.625, 0.671, 0.625, 0.671, 0.625, 0.671, 0.625, 0.671, 0.625, 0.75, 0.625, 0.75, 0.625, 0.671, 0.625, 0.671, 0.625, 0.75, 0.625, 0.75, 0.625, 0.671, 0.625, 0.671, 0.625, 0.75, 0.625, 0.75, 0.625, 0.75, 0.625, 0.75, 0.625, 0.671, 0.625, 0.671, 0.625, 0.75, 0.625, 0.75, 0.625, 0.671, 0.625, 0.671, 0.625, 0.75, 0.625, 0.75, 0.625, 0.671, 0.625, 0.671, 0.625, 0.671, 0.625, 0.671, 0.625, 0.75, 0.625, 0.75, 0.625, 0.671, 0.625, 0.671, 0.625, 0.75, 0.625, 0.75, 0.625, 0.671, 0.625, 0.671, 0.625, 0.75, 0.625, 0.75, 0.625, 0.671, 0.625, 0.671, 0.625, 0.75, 0.625, 0.75, 0.625, 0.671, 0.625, 0.671, 0.625, 0.75, 0.625, 0.75, 0.625, 0.75, 0.625, 0.75, 0.625, 0.671, 0.625, 0.671, 0.625, 0.75, 0.625, 0.75, 0.625, 0.671, 0.625, 0.671, 0.625, 0.75, 0.625, 0.75, 0.625, 0.671, 0.625, 0.671, 0.625, 0.671, 0.625, 0.671, 0.625, 0.75, 0.625, 0.75, 0.625, 0.671, 0.625, 0.671, 0.625, 0.75, 0.625, 0.75, 0.625, 0.671, 0.625, 0.671, 0.625, 0.75, 0.625, 0.75, 0.625, 0.75, 0.625, 0.75, 0.625, 0.671, 0.625, 0.671, 0.625, 0.671, 0.625, 0.671, 0.625, 0.75, 0.625, 0.75, 0.625, 0.75, 0.625, 0.75, 0.625, 0.671, 0.625, 0.671, 0.625, 0.671, 0.625, 0.671, 0.625, 0.75, 0.625, 0.75, 0.625, 0.671, 0.625, 0.671, 0.625, 0.75, 0.625, 0.75, 0.625, 0.671, 0.625, 0.671, 0.625, 0.75, 0.625, 0.75, 0.625, 0.75, 0.625, 0.75, 0.625, 0.671, 0.625, 0.671, 0.625, 0.671, 0.625, 0.671, 0.625, 0.75, 0.625, 0.75, 0.625, 0.671, 0.625, 0.671, 0.625, 0.75, 0.625, 0.75, 0.625, 0.671, 0.625, 0.671, 0.625, 0.75, 0.625, 0.75, 0.625, 0.671, 0.625, 0.671, 0.625, 0.75, 0.625, 0.75, 0.625, 0.671, 0.625, 0.671, 0.625, 0.75, 0.625, 0.75, 0.625, 0.5, 0.625, 0.671, 0.4303, 0.671, 0.375, 0.6031, 0.375, 0.5, 0.625, 0.671, 0.625, 0.671, 0.5751, 0.75, 0.625, 0.75, 0.125, 0.5934, 0.3725, 0.6702, 0.3748, 0.7188, 0.3746, 0.75, 0.125, 0.75, 0.375, 0.5723, 0.375, 0.5, 0.375, 0.5, 0.375, 0.5723, 0.375, 0.5, 0.375, 0.5, 0.375, 0.5, 0.375, 0.5, 0.375, 0.671, 0.375, 0.671, 0.375, 0.671, 0.375, 0.671, 0.375, 0.6007, 0.375, 0.5, 0.375, 0.5, 0.375, 0.6007, 0.375, 0.671, 0.375, 0.671, 0.375, 0.5723, 0.375, 0.5723, 0.375, 0.5, 0.375, 0.5, 0.375, 0.5, 0.375, 0.5, 0.375, 0.6031, 0.375, 0.671, 0.3748, 0.6709, 0.3725, 0.6702, 0.375, 0.671, 0.375, 0.671, 0.4303, 0.671, 0.3977, 0.7181, 0.375, 0.6031, 0.375, 0.5723, 0.375, 0.671, 0.375, 0.671, 0.375, 0.5723, 0.375, 0.6031, 0.375, 0.671, 0.375, 0.671, 0.375, 0.5, 0.375, 0.5723, 0.375, 0.5723, 0.375, 0.5, 0.375, 0.671, 0.375, 0.671, 0.375, 0.671, 0.375, 0.671, 0.125, 0.5, 0.375, 0.5, 0.375, 0.6031, 0.3725, 0.6702, 0.125, 0.5934, 0.375, 0.6007, 0.375, 0.5, 0.375, 0.5723, 0.375, 0.671, 0.375, 0.5, 0.375, 0.6007, 0.375, 0.671, 0.375, 0.5723, 0.375, 0.6007, 0.375, 0.6007, 0.375, 0.671, 0.375, 0.671, 0.375, 0.5723, 0.375, 0.5723, 0.375, 0.671, 0.375, 0.671, 0.4057, 0.75, 0.4054, 1.0, 0.5946, 1.0, 0.5943, 0.749, 0.625, 0.5, 0.625, 0.5, 0.625, 0.6756, 0.625, 0.671, 0.625, 0.5, 0.625, 0.671, 0.875, 0.5934, 0.875, 0.5, 0.375, 0.1566, 0.375, 0.25, 0.625, 0.25, 0.625, 0.1566, 0.5946, 0.0, 0.4054, 0.0, 0.625, 0.75, 0.625, 0.671, 0.4303, 0.671, 0.3977, 0.7181, 0.4131, 0.75, 0.625, 0.671, 0.625, 0.671, 0.625, 0.5, 0.625, 0.5, 0.5947, 0.75, 0.625, 0.75, 0.4131, 0.75, 0.4057, 0.75, 0.625, 0.5, 0.625, 0.5, 0.625, 0.671, 0.625, 0.6756, 0.625, 0.75, 0.625, 0.75, 0.625, 0.75, 0.625, 0.75, 0.625, 0.75, 0.625, 0.75, 0.625, 0.75, 0.625, 0.75, 0.375, 0.5, 0.375, 0.5, 0.375, 0.5723, 0.375, 0.6031, 0.625, 0.5, 0.625, 0.5, 0.625, 0.671, 0.625, 0.671, 0.625, 0.6756, 0.625, 0.671, 0.625, 0.5, 0.625, 0.5, 0.625, 0.671, 0.625, 0.671, 0.625, 0.5, 0.625, 0.5, 0.625, 0.5, 0.625, 0.5, 0.625, 0.671, 0.625, 0.671, 0.625, 0.671, 0.625, 0.671, 0.625, 0.5, 0.625, 0.5, 0.625, 0.75, 0.625, 0.75, 0.625, 0.75, 0.625, 0.75, 0.625, 0.75, 0.625, 0.75, 0.625, 0.75, 0.625, 0.75, 0.625, 0.75, 0.625, 0.75, 0.625, 0.75, 0.625, 0.75, 0.625, 0.5, 0.625, 0.5, 0.625, 0.671, 0.625, 0.671, 0.625, 0.5, 0.625, 0.5, 0.625, 0.671, 0.625, 0.671, 0.625, 0.671, 0.625, 0.671, 0.625, 0.5, 0.625, 0.5, 0.625, 0.671, 0.625, 0.671, 0.625, 0.5, 0.625, 0.5, 0.625, 0.5, 0.625, 0.5, 0.625, 0.671, 0.625, 0.671, 0.625, 0.671, 0.625, 0.671, 0.625, 0.5, 0.625, 0.5, 0.625, 0.75, 0.625, 0.75, 0.625, 0.75, 0.625, 0.75, 0.625, 0.671, 0.625, 0.671, 0.625, 0.5, 0.625, 0.5, 0.625, 0.75, 0.625, 0.75, 0.625, 0.75, 0.625, 0.75, 0.625, 0.5, 0.625, 0.5, 0.625, 0.671, 0.625, 0.671, 0.625, 0.75, 0.625, 0.75, 0.625, 0.75, 0.625, 0.75, 0.625, 0.75, 0.625, 0.75, 0.625, 0.75, 0.625, 0.75, 0.625, 0.5, 0.625, 0.5, 0.625, 0.671, 0.625, 0.671, 0.625, 0.5, 0.625, 0.5, 0.625, 0.671, 0.625, 0.671, 0.625, 0.671, 0.625, 0.671, 0.625, 0.5, 0.625, 0.5, 0.625, 0.671, 0.625, 0.671, 0.625, 0.5, 0.625, 0.5, 0.625, 0.5, 0.625, 0.5, 0.625, 0.671, 0.625, 0.671, 0.625, 0.671, 0.625, 0.671, 0.625, 0.5, 0.625, 0.5, 0.625, 0.75, 0.625, 0.75, 0.625, 0.75, 0.625, 0.75, 0.625, 0.75, 0.625, 0.75, 0.625, 0.75, 0.625, 0.75, 0.625, 0.5, 0.625, 0.5, 0.625, 0.671, 0.625, 0.671, 0.625, 0.5, 0.625, 0.5, 0.625, 0.671, 0.625, 0.671, 0.625, 0.5, 0.625, 0.5, 0.625, 0.671, 0.625, 0.671, 0.625, 0.671, 0.625, 0.671, 0.625, 0.5, 0.625, 0.5, 0.625, 0.75, 0.625, 0.75, 0.625, 0.75, 0.625, 0.75, 0.625, 0.671, 0.625, 0.671, 0.625, 0.5, 0.625, 0.5, 0.625, 0.671, 0.625, 0.671, 0.625, 0.5, 0.625, 0.5, 0.625, 0.75, 0.625, 0.75, 0.625, 0.75, 0.625, 0.75, 0.625, 0.75, 0.625, 0.75, 0.625, 0.75, 0.625, 0.75, 0.625, 0.5, 0.625, 0.5, 0.625, 0.671, 0.625, 0.671, 0.625, 0.671, 0.625, 0.671, 0.625, 0.5, 0.625, 0.5, 0.625, 0.5, 0.625, 0.5, 0.625, 0.671, 0.625, 0.671, 0.625, 0.671, 0.625, 0.671, 0.625, 0.5, 0.625, 0.5, 0.625, 0.75, 0.625, 0.75, 0.625, 0.75, 0.625, 0.75, 0.625, 0.671, 0.625, 0.671, 0.625, 0.5, 0.625, 0.5, 0.625, 0.75, 0.625, 0.75, 0.625, 0.75, 0.625, 0.75, 0.625, 0.5, 0.625, 0.5, 0.625, 0.671, 0.625, 0.671, 0.625, 0.75, 0.4131, 0.75, 0.5751, 0.75, 0.625, 0.75, 0.625, 0.75, 0.625, 0.75, 0.625, 0.75, 0.625, 0.75, 0.625, 0.671, 0.625, 0.6756, 0.625, 0.5, 0.625, 0.5, 0.3936, 0.7188, 0.4057, 0.75, 0.4131, 0.75, 0.3977, 0.7181, 0.375, 0.671, 0.375, 0.671, 0.625, 0.7501, 0.5943, 0.749, 0.5946, 1.0, 0.625, 1.0, 0.375, 0.6031, 0.375, 0.5723, 0.375, 0.5, 0.375, 0.5, 0.625, 0.75, 0.625, 0.6756, 0.625, 0.671, 0.625, 0.75, 0.625, 0.75, 0.625, 0.671, 0.625, 0.6756, 0.625, 0.75, 0.625, 0.75, 0.625, 0.6756, 0.625, 0.671, 0.625, 0.75, 0.625, 0.75, 0.625, 0.671, 0.625, 0.6756, 0.625, 0.75, 0.625, 0.75, 0.625, 0.671, 0.625, 0.671, 0.625, 0.75, 0.625, 0.671, 0.625, 0.75, 0.625, 0.75, 0.625, 0.671, 0.625, 0.671, 0.625, 0.75, 0.625, 0.75, 0.625, 0.671, 0.625, 0.671, 0.625, 0.75, 0.625, 0.75, 0.625, 0.671, 0.625, 0.75, 0.625, 0.671, 0.625, 0.671, 0.625, 0.75, 0.625, 0.75, 0.625, 0.671, 0.625, 0.671, 0.625, 0.75, 0.625, 0.75, 0.625, 0.671, 0.625, 0.671, 0.625, 0.75, 0.625, 0.671, 0.625, 0.75, 0.625, 0.75, 0.625, 0.671, 0.625, 0.671, 0.625, 0.75, 0.625, 0.75, 0.625, 0.671, 0.625, 0.671, 0.625, 0.75, 0.625, 0.75, 0.625, 0.671, 0.625, 0.671, 0.625, 0.75, 0.625, 0.75, 0.625, 0.671, 0.625, 0.671, 0.625, 0.75, 0.625, 0.75, 0.625, 0.671, 0.625, 0.75, 0.625, 0.671, 0.625, 0.671, 0.625, 0.75, 0.625, 0.75, 0.625, 0.671, 0.625, 0.671, 0.625, 0.75, 0.625, 0.75, 0.625, 0.671, 0.625, 0.671, 0.625, 0.75, 0.625, 0.671, 0.625, 0.75, 0.625, 0.75, 0.625, 0.671, 0.625, 0.671, 0.625, 0.75, 0.625, 0.75, 0.625, 0.671, 0.625, 0.671, 0.625, 0.75, 0.625, 0.75, 0.625, 0.671, 0.625, 0.75, 0.625, 0.671, 0.625, 0.671, 0.625, 0.75, 0.625, 0.671, 0.625, 0.75, 0.625, 0.75, 0.625, 0.671, 0.625, 0.75, 0.625, 0.671, 0.625, 0.671, 0.625, 0.75, 0.625, 0.671, 0.625, 0.75, 0.625, 0.75, 0.625, 0.671, 0.625, 0.671, 0.625, 0.75, 0.625, 0.75, 0.625, 0.671, 0.625, 0.671, 0.625, 0.75, 0.625, 0.75, 0.625, 0.671, 0.625, 0.75, 0.625, 0.671, 0.625, 0.671, 0.625, 0.75, 0.625, 0.671, 0.625, 0.75, 0.625, 0.75, 0.625, 0.671, 0.625, 0.671, 0.625, 0.75, 0.625, 0.75, 0.625, 0.671, 0.625, 0.671, 0.625, 0.75, 0.625, 0.75, 0.625, 0.671, 0.625, 0.671, 0.625, 0.75, 0.625, 0.75, 0.625, 0.671, 0.625, 0.671, 0.625, 0.75, 0.625, 0.75, 0.625, 0.671, 0.625, 0.5, 0.375, 0.5, 0.375, 0.6031, 0.4303, 0.671, 0.625, 0.671, 0.625, 0.671, 0.625, 0.75, 0.5751, 0.75, 0.625, 0.671, 0.125, 0.5934, 0.125, 0.75, 0.3746, 0.75, 0.3748, 0.7188, 0.3725, 0.6702, 0.375, 0.5723, 0.375, 0.5723, 0.375, 0.5, 0.375, 0.5, 0.375, 0.671, 0.375, 0.671, 0.375, 0.671, 0.375, 0.671, 0.375, 0.6007, 0.375, 0.6007, 0.375, 0.5, 0.375, 0.5, 0.375, 0.671, 0.375, 0.5723, 0.375, 0.5723, 0.375, 0.671, 0.375, 0.6031, 0.3725, 0.6702, 0.3748, 0.6709, 0.375, 0.671, 0.375, 0.671, 0.3977, 0.7181, 0.4303, 0.671, 0.375, 0.671, 0.375, 0.6031, 0.375, 0.671, 0.375, 0.671, 0.375, 0.5723, 0.375, 0.5723, 0.375, 0.671, 0.375, 0.671, 0.375, 0.6031, 0.375, 0.5, 0.375, 0.5, 0.375, 0.5723, 0.375, 0.5723, 0.375, 0.671, 0.375, 0.671, 0.375, 0.671, 0.375, 0.671, 0.125, 0.5, 0.125, 0.5934, 0.3725, 0.6702, 0.375, 0.6031, 0.375, 0.5, 0.375, 0.6007, 0.375, 0.671, 0.375, 0.5723, 0.375, 0.5, 0.375, 0.5, 0.375, 0.5723, 0.375, 0.671, 0.375, 0.6007, 0.375, 0.6007, 0.375, 0.671, 0.375, 0.671, 0.375, 0.6007, 0.375, 0.5723, 0.375, 0.671, 0.375, 0.671, 0.375, 0.5723])
me_lowerhandle.materials.append(mat_kellyforceps)
me_lowerhandle.update()
me_cube_001 = bpy.data.meshes.new('Cube.001')
me_cube_001.from_pydata([(-0.1993, 0.1348, 0.0), (0.1993, 0.1348, 0.0), (-0.1993, -0.1348, 0.0), (0.1993, -0.1348, 0.0), (-0.03862, 0.02849, 1.5), (0.03862, 0.02849, 1.5), (0.03862, -0.02849, 1.5), (-0.03862, -0.02849, 1.5), (0.1993, 0.1348, 0.8112), (0.1993, -0.1348, 0.8112), (-0.1993, -0.1348, 0.8112), (-0.1993, 0.1348, 0.8112), (0.05, 0.1348, 0.0), (0.05, -0.1348, 0.0), (0.05, 0.1348, 0.8112), (0.05, -0.1348, 0.8112), (-0.1993, -0.1348, 1.5), (-0.1993, 0.1348, 1.5), (0.1993, -0.1348, 1.5), (0.1993, 0.1348, 1.5), (-0.03862, 0.02849, 1.584), (0.03862, 0.02849, 1.584), (0.03862, -0.02849, 1.584), (-0.03862, -0.02849, 1.584), (-0.0801, -0.07351, 1.584), (-0.0801, 0.07351, 1.584), (0.0801, -0.07351, 1.584), (0.0801, 0.07351, 1.584), (-0.0801, -0.07351, 1.817), (-0.0801, 0.07351, 1.817), (0.0801, -0.07351, 1.817), (0.0801, 0.07351, 1.817), (-0.05, 0.1348, 0.0), (-0.05, -0.1348, 0.8112), (-0.05, -0.1348, 0.0), (-0.05, 0.1348, 0.8112), (-0.1993, 0.1348, 1.363), (-0.1993, -0.1348, 1.363), (0.1993, 0.1348, 1.363), (0.1993, -0.1348, 1.363), (0.3478, 0.1348, 1.48), (0.3478, -0.1348, 1.48), (0.2508, 0.1348, 1.383), (0.2508, -0.1348, 1.383), (0.4386, 0.1348, 1.361), (0.4386, -0.1348, 1.361), (0.3014, 0.1348, 1.361), (0.3014, -0.1348, 1.361), (0.4386, 0.1348, 0.5607), (0.4386, -0.1348, 0.5607), (0.3014, 0.1348, 0.5607), (0.3014, -0.1348, 0.5607), (-0.2508, 0.1348, 1.383), (-0.3478, 0.1348, 1.48), (-0.3478, -0.1348, 1.48), (-0.2508, -0.1348, 1.383), (-0.3014, 0.1348, 1.361), (-0.4386, 0.1348, 1.361), (-0.4386, -0.1348, 1.361), (-0.3014, -0.1348, 1.361), (-0.3014, 0.1348, 0.5607), (-0.4386, 0.1348, 0.5607), (-0.4386, -0.1348, 0.5607), (-0.3014, -0.1348, 0.5607), (-0.1076, 0.09879, 1.738), (0.1076, 0.09879, 1.738), (0.1076, -0.09879, 1.738), (-0.1076, -0.09879, 1.738), (0.1076, 0.09879, 1.661), (-0.1076, -0.09879, 1.661), (-0.1076, 0.09879, 1.661), (0.1076, -0.09879, 1.661), (-0.1104, 0.1013, 1.699), (0.1104, -0.1013, 1.699), (0.1104, 0.1013, 1.699), (-0.1104, -0.1013, 1.699), (-0.09619, 0.08828, 1.778), (0.09619, -0.08828, 1.778), (0.09619, 0.08828, 1.778), (-0.09619, -0.08828, 1.778), (0.09672, 0.08876, 1.622), (-0.09672, -0.08876, 1.622), (-0.09672, 0.08876, 1.622), (0.09672, -0.08876, 1.622)], [], [(32, 34, 2, 0), (36, 37, 55, 52), (39, 37, 10, 33, 15, 9), (39, 38, 42, 43), (18, 16, 37, 39), (5, 4, 20, 21), (12, 14, 8, 1), (1, 8, 9, 3), (34, 33, 10, 2), (2, 10, 11, 0), (3, 9, 15, 13), (1, 3, 13, 12), (7, 4, 17, 16), (6, 7, 16, 18), (5, 6, 18, 19), (4, 5, 19, 17), (22, 21, 27, 26), (7, 6, 22, 23), (6, 5, 21, 22), (4, 7, 23, 20), (78, 76, 29, 31), (20, 23, 24, 25), (21, 20, 25, 27), (23, 22, 26, 24), (28, 30, 31, 29), (79, 77, 30, 28), (77, 78, 31, 30), (76, 79, 28, 29), (0, 11, 35, 32), (32, 35, 33, 34), (13, 15, 14, 12), (10, 37, 36, 11), (8, 38, 39, 9), (8, 14, 35, 11, 36, 38), (36, 17, 19, 38), (43, 42, 46, 47), (38, 19, 40, 42), (19, 18, 41, 40), (18, 39, 43, 41), (46, 44, 48, 50), (42, 40, 44, 46), (41, 43, 47, 45), (40, 41, 45, 44), (50, 48, 49, 51), (45, 47, 51, 49), (44, 45, 49, 48), (47, 46, 50, 51), (52, 55, 59, 56), (17, 36, 52, 53), (37, 16, 54, 55), (16, 17, 53, 54), (56, 59, 63, 60), (54, 53, 57, 58), (55, 54, 58, 59), (53, 52, 56, 57), (63, 62, 61, 60), (58, 57, 61, 62), (59, 58, 62, 63), (57, 56, 60, 61), (72, 75, 67, 64), (73, 74, 65, 66), (75, 73, 66, 67), (74, 72, 64, 65), (80, 82, 70, 68), (81, 83, 71, 69), (83, 80, 68, 71), (82, 81, 69, 70), (68, 70, 72, 74), (69, 71, 73, 75), (71, 68, 74, 73), (70, 69, 75, 72), (64, 67, 79, 76), (66, 65, 78, 77), (67, 66, 77, 79), (65, 64, 76, 78), (25, 24, 81, 82), (26, 27, 80, 83), (24, 26, 83, 81), (27, 25, 82, 80)])
_uv = me_cube_001.uv_layers.new(name='UVMap')
_uv.uv.foreach_set('vector', [0.125, 0.6875, 0.375, 0.6875, 0.375, 0.75, 0.125, 0.75, 0.4858, 1.0, 0.4858, 0.75, 0.4858, 0.75, 0.4858, 1.0, 0.4893, 0.5, 0.4858, 0.75, 0.4375, 0.75, 0.4375, 0.6875, 0.4375, 0.625, 0.4375, 0.5, 0.4893, 0.5, 0.4893, 0.25, 0.4893, 0.25, 0.4893, 0.5, 0.5, 0.5, 0.5, 0.75, 0.4858, 0.75, 0.4893, 0.5, 0.5, 0.323, 0.5, 0.2763, 0.5, 0.2763, 0.5, 0.323, 0.375, 0.125, 0.4375, 0.125, 0.4375, 0.25, 0.375, 0.25, 0.375, 0.25, 0.4375, 0.25, 0.4375, 0.5, 0.375, 0.5, 0.375, 0.6875, 0.4375, 0.6875, 0.4375, 0.75, 0.375, 0.75, 0.375, 0.75, 0.4375, 0.75, 0.4375, 1.0, 0.375, 1.0, 0.375, 0.5, 0.4375, 0.5, 0.4375, 0.625, 0.375, 0.625, 0.125, 0.5, 0.375, 0.5, 0.375, 0.625, 0.125, 0.625, 0.5, 0.4737, 0.5, 0.2763, 0.5, 0.0, 0.5, 0.75, 0.5, 0.427, 0.5, 0.4737, 0.5, 0.75, 0.5, 0.5, 0.5, 0.323, 0.5, 0.427, 0.5, 0.5, 0.5, 0.25, 0.5, 0.2763, 0.5, 0.323, 0.5, 0.25, 0.5, 0.0, 0.5, 0.427, 0.5, 0.323, 0.5, 0.323, 0.5, 0.427, 0.5, 0.4737, 0.5, 0.427, 0.5, 0.427, 0.5, 0.4737, 0.5, 0.427, 0.5, 0.323, 0.5, 0.323, 0.5, 0.427, 0.5, 0.2763, 0.5, 0.4737, 0.5, 0.4737, 0.5, 0.2763, 0.5, 0.323, 0.5, 0.2763, 0.5, 0.2763, 0.5, 0.323, 0.5, 0.2763, 0.5, 0.4737, 0.5, 0.4737, 0.5, 0.2763, 0.5, 0.323, 0.5, 0.2763, 0.5, 0.2763, 0.5, 0.323, 0.5, 0.4737, 0.5, 0.427, 0.5, 0.427, 0.5, 0.4737, 0.5, 0.4737, 0.5, 0.427, 0.5, 0.323, 0.5, 0.2763, 0.5, 0.4737, 0.5, 0.427, 0.5, 0.427, 0.5, 0.4737, 0.5, 0.427, 0.5, 0.323, 0.5, 0.323, 0.5, 0.427, 0.5, 0.2763, 0.5, 0.4737, 0.5, 0.4737, 0.5, 0.2763, 0.375, 0.0, 0.4375, 0.0, 0.4375, 0.0625, 0.375, 0.0625, 0.125, 0.6875, 0.4375, 0.0625, 0.4375, 0.6875, 0.375, 0.6875, 0.375, 0.625, 0.4375, 0.625, 0.4375, 0.125, 0.125, 0.625, 0.4375, 0.75, 0.4858, 0.75, 0.4858, 1.0, 0.4375, 1.0, 0.4375, 0.25, 0.4893, 0.25, 0.4893, 0.5, 0.4375, 0.5, 0.4375, 0.25, 0.4375, 0.125, 0.4375, 0.0625, 0.4375, 0.0, 0.4858, 1.0, 0.4893, 0.25, 0.4858, 1.0, 0.5, 0.0, 0.5, 0.25, 0.4893, 0.25, 0.4893, 0.5, 0.4893, 0.25, 0.4893, 0.25, 0.4893, 0.5, 0.4893, 0.25, 0.5, 0.25, 0.5, 0.25, 0.4893, 0.25, 0.5, 0.25, 0.5, 0.5, 0.5, 0.5, 0.5, 0.25, 0.5, 0.5, 0.4893, 0.5, 0.4893, 0.5, 0.5, 0.5, 0.4893, 0.25, 0.5, 0.25, 0.5, 0.25, 0.4893, 0.25, 0.4893, 0.25, 0.5, 0.25, 0.5, 0.25, 0.4893, 0.25, 0.5, 0.5, 0.4893, 0.5, 0.4893, 0.5, 0.5, 0.5, 0.5, 0.25, 0.5, 0.5, 0.5, 0.5, 0.5, 0.25, 0.4893, 0.25, 0.5, 0.25, 0.5, 0.5, 0.4893, 0.5, 0.5, 0.5, 0.4893, 0.5, 0.4893, 0.5, 0.5, 0.5, 0.5, 0.25, 0.5, 0.5, 0.5, 0.5, 0.5, 0.25, 0.4893, 0.5, 0.4893, 0.25, 0.4893, 0.25, 0.4893, 0.5, 0.4858, 1.0, 0.4858, 0.75, 0.4858, 0.75, 0.4858, 1.0, 0.5, 0.0, 0.4858, 1.0, 0.4858, 1.0, 0.5, 0.0, 0.4858, 0.75, 0.5, 0.75, 0.5, 0.75, 0.4858, 0.75, 0.5, 0.75, 0.5, 0.0, 0.5, 0.0, 0.5, 0.75, 0.4858, 1.0, 0.4858, 0.75, 0.4858, 0.75, 0.4858, 1.0, 0.5, 0.75, 0.5, 0.0, 0.5, 0.0, 0.5, 0.75, 0.4858, 0.75, 0.5, 0.75, 0.5, 0.75, 0.4858, 0.75, 0.5, 0.0, 0.4858, 1.0, 0.4858, 1.0, 0.5, 0.0, 0.4858, 0.75, 0.5, 0.75, 0.5, 1.0, 0.4858, 1.0, 0.5, 0.75, 0.5, 0.0, 0.5, 0.0, 0.5, 0.75, 0.4858, 0.75, 0.5, 0.75, 0.5, 0.75, 0.4858, 0.75, 0.5, 0.0, 0.4858, 1.0, 0.4858, 1.0, 0.5, 0.0, 0.5, 0.2763, 0.5, 0.4737, 0.5, 0.4737, 0.5, 0.2763, 0.5, 0.427, 0.5, 0.323, 0.5, 0.323, 0.5, 0.427, 0.5, 0.4737, 0.5, 0.427, 0.5, 0.427, 0.5, 0.4737, 0.5, 0.323, 0.5, 0.2763, 0.5, 0.2763, 0.5, 0.323, 0.5, 0.323, 0.5, 0.2763, 0.5, 0.2763, 0.5, 0.323, 0.5, 0.4737, 0.5, 0.427, 0.5, 0.427, 0.5, 0.4737, 0.5, 0.427, 0.5, 0.323, 0.5, 0.323, 0.5, 0.427, 0.5, 0.2763, 0.5, 0.4737, 0.5, 0.4737, 0.5, 0.2763, 0.5, 0.323, 0.5, 0.2763, 0.5, 0.2763, 0.5, 0.323, 0.5, 0.4737, 0.5, 0.427, 0.5, 0.427, 0.5, 0.4737, 0.5, 0.427, 0.5, 0.323, 0.5, 0.323, 0.5, 0.427, 0.5, 0.2763, 0.5, 0.4737, 0.5, 0.4737, 0.5, 0.2763, 0.5, 0.2763, 0.5, 0.4737, 0.5, 0.4737, 0.5, 0.2763, 0.5, 0.427, 0.5, 0.323, 0.5, 0.323, 0.5, 0.427, 0.5, 0.4737, 0.5, 0.427, 0.5, 0.427, 0.5, 0.4737, 0.5, 0.323, 0.5, 0.2763, 0.5, 0.2763, 0.5, 0.323, 0.5, 0.2763, 0.5, 0.4737, 0.5, 0.4737, 0.5, 0.2763, 0.5, 0.427, 0.5, 0.323, 0.5, 0.323, 0.5, 0.427, 0.5, 0.4737, 0.5, 0.427, 0.5, 0.427, 0.5, 0.4737, 0.5, 0.323, 0.5, 0.2763, 0.5, 0.2763, 0.5, 0.323])
me_cube_001.update()
arm_armature = bpy.data.armatures.new('Armature')  # bones are not reproduced

# ---- objects
ob_upperhandle = bpy.data.objects.new('UpperHandle', me_upperhandle)
ob_centerring = bpy.data.objects.new('CenterRing', me_centerring)
ob_upperend = bpy.data.objects.new('UpperEnd', me_upperend)
ob_lowerend = bpy.data.objects.new('LowerEnd', me_lowerend)
ob_lowerhandle = bpy.data.objects.new('LowerHandle', me_lowerhandle)
ob_armature = bpy.data.objects.new('Armature', arm_armature)
ob_refimg = bpy.data.objects.new('RefImg', None)
ob_humanref = bpy.data.objects.new('HumanRef', me_cube_001)

# ---- transforms, parenting, visibility, modifiers, constraints
ob_upperhandle.parent = ob_armature
ob_upperhandle.location = (0.0, 0.0, 0.0)
ob_upperhandle.scale = (0.06038, 0.06038, 0.06038)
_vg = ob_upperhandle.vertex_groups.new(name='Root')
_vg = ob_upperhandle.vertex_groups.new(name='UpperEnd')
_vg = ob_upperhandle.vertex_groups.new(name='LowerEnd')
_vg = ob_upperhandle.vertex_groups.new(name='UpperHandle')
_vg.add([0, 1, 2, 3, 4, 5, 6, 7, 8, 9, 10, 11, 12, 13, 14, 15, 16, 17, 18, 19, 20, 21, 22, 23, 24, 25, 26, 27, 28, 29, 30, 31, 32, 33, 34, 35, 36, 37, 38, 39, 40, 41, 42, 43, 44, 45, 46, 47, 48, 49, 50, 51, 52, 53, 54, 55, 56, 57, 58, 59, 60, 61, 62, 63, 64, 65, 66, 67, 68, 69, 70, 71, 72, 73, 74, 75, 76, 77, 78, 79, 80, 81, 82, 83, 84, 85, 86, 87, 88, 89, 90, 91, 92, 93, 94, 95, 96, 97, 98, 99, 100, 101, 102, 103, 104, 105, 106, 107, 108, 109, 110, 111, 112, 113, 114, 115, 116, 117, 118, 119, 120, 121, 122, 123, 124, 125, 126, 127, 128, 129, 130, 131, 132, 133, 134, 135, 136, 137, 138, 139, 140, 141, 142, 143, 144, 145, 146, 147, 148, 149, 150, 151, 152, 153, 154, 155, 156, 157, 158, 159, 160, 161, 162, 163, 164, 165, 166, 167, 168, 169, 170, 171, 172, 173, 174, 175, 176, 177, 178, 179, 180, 181, 182, 183, 184, 185, 186, 187, 188, 189, 190, 191, 192, 193, 194, 195, 196, 197, 198, 199, 200, 201, 202, 203, 204, 205, 206, 207, 208, 209, 210, 211, 212, 213, 214, 215, 216, 217, 218, 219, 220, 221, 222, 223, 224, 225, 226, 227, 228, 229, 230, 231, 232, 233, 234, 235], 1.0, 'REPLACE')
_vg = ob_upperhandle.vertex_groups.new(name='LowerHandle')
_m = ob_upperhandle.modifiers.new('Armature', 'ARMATURE')
_m.object = ob_armature
ob_centerring.parent = ob_armature
ob_centerring.location = (-0.03801, 0.0, 0.0)
ob_centerring.scale = (0.06038, 0.06038, 0.06038)
_vg = ob_centerring.vertex_groups.new(name='Root')
_vg.add([0, 1, 2, 3, 4, 5, 6, 7, 8, 9, 10, 11, 12, 13, 14, 15, 16, 17, 18, 19, 20, 21, 22, 23, 24, 25, 26, 27, 28, 29, 30, 31], 1.0, 'REPLACE')
_vg = ob_centerring.vertex_groups.new(name='UpperEnd')
_vg = ob_centerring.vertex_groups.new(name='LowerEnd')
_vg = ob_centerring.vertex_groups.new(name='UpperHandle')
_vg = ob_centerring.vertex_groups.new(name='LowerHandle')
_m = ob_centerring.modifiers.new('Armature', 'ARMATURE')
_m.object = ob_armature
ob_upperend.parent = ob_armature
ob_upperend.location = (-0.03801, 0.0, 0.0)
ob_upperend.scale = (0.06038, 0.06038, 0.06038)
_vg = ob_upperend.vertex_groups.new(name='Root')
_vg = ob_upperend.vertex_groups.new(name='UpperEnd')
_vg.add([0, 1, 2, 3, 4, 5, 6, 7, 8, 9, 10, 11, 12, 13, 14, 15, 16, 17, 18, 19, 20, 21, 22, 23, 24, 25, 26, 27, 28, 29, 30, 31, 32, 33, 34, 35, 36, 37, 38, 39], 1.0, 'REPLACE')
_vg = ob_upperend.vertex_groups.new(name='LowerEnd')
_vg = ob_upperend.vertex_groups.new(name='UpperHandle')
_vg = ob_upperend.vertex_groups.new(name='LowerHandle')
_m = ob_upperend.modifiers.new('Mirror', 'MIRROR')
_m.use_axis = (False, True, False)
_m = ob_upperend.modifiers.new('Armature', 'ARMATURE')
_m.object = ob_armature
ob_lowerend.parent = ob_armature
ob_lowerend.location = (-0.03801, 0.0, 0.0)
ob_lowerend.rotation_euler = (3.142, 0.0, 0.0)
ob_lowerend.scale = (0.06038, 0.06038, 0.06038)
_vg = ob_lowerend.vertex_groups.new(name='Root')
_vg = ob_lowerend.vertex_groups.new(name='UpperEnd')
_vg = ob_lowerend.vertex_groups.new(name='LowerEnd')
_vg.add([0, 1, 2, 3, 4, 5, 6, 7, 8, 9, 10, 11, 12, 13, 14, 15, 16, 17, 18, 19, 20, 21, 22, 23, 24, 25, 26, 27, 28, 29, 30, 31, 32, 33, 34, 35, 36, 37, 38, 39], 1.0, 'REPLACE')
_vg = ob_lowerend.vertex_groups.new(name='UpperHandle')
_vg = ob_lowerend.vertex_groups.new(name='LowerHandle')
_m = ob_lowerend.modifiers.new('Mirror', 'MIRROR')
_m.use_axis = (False, True, False)
_m = ob_lowerend.modifiers.new('Armature', 'ARMATURE')
_m.object = ob_armature
ob_lowerhandle.parent = ob_armature
ob_lowerhandle.location = (0.0, 0.0, 0.0)
ob_lowerhandle.rotation_euler = (3.142, 0.0, 0.0)
ob_lowerhandle.scale = (0.06038, 0.06038, 0.06038)
_vg = ob_lowerhandle.vertex_groups.new(name='Root')
_vg = ob_lowerhandle.vertex_groups.new(name='UpperEnd')
_vg = ob_lowerhandle.vertex_groups.new(name='LowerEnd')
_vg = ob_lowerhandle.vertex_groups.new(name='UpperHandle')
_vg = ob_lowerhandle.vertex_groups.new(name='LowerHandle')
_vg.add([0, 1, 2, 3, 4, 5, 6, 7, 8, 9, 10, 11, 12, 13, 14, 15, 16, 17, 18, 19, 20, 21, 22, 23, 24, 25, 26, 27, 28, 29, 30, 31, 32, 33, 34, 35, 36, 37, 38, 39, 40, 41, 42, 43, 44, 45, 46, 47, 48, 49, 50, 51, 52, 53, 54, 55, 56, 57, 58, 59, 60, 61, 62, 63, 64, 65, 66, 67, 68, 69, 70, 71, 72, 73, 74, 75, 76, 77, 78, 79, 80, 81, 82, 83, 84, 85, 86, 87, 88, 89, 90, 91, 92, 93, 94, 95, 96, 97, 98, 99, 100, 101, 102, 103, 104, 105, 106, 107, 108, 109, 110, 111, 112, 113, 114, 115, 116, 117, 118, 119, 120, 121, 122, 123, 124, 125, 126, 127, 128, 129, 130, 131, 132, 133, 134, 135, 136, 137, 138, 139, 140, 141, 142, 143, 144, 145, 146, 147, 148, 149, 150, 151, 152, 153, 154, 155, 156, 157, 158, 159, 160, 161, 162, 163, 164, 165, 166, 167, 168, 169, 170, 171, 172, 173, 174, 175, 176, 177, 178, 179, 180, 181, 182, 183, 184, 185, 186, 187, 188, 189, 190, 191, 192, 193, 194, 195, 196, 197, 198, 199, 200, 201, 202, 203, 204, 205, 206, 207, 208, 209, 210, 211, 212, 213, 214, 215, 216, 217, 218, 219, 220, 221, 222, 223, 224, 225, 226, 227, 228, 229, 230, 231, 232, 233, 234, 235], 1.0, 'REPLACE')
_m = ob_lowerhandle.modifiers.new('Armature', 'ARMATURE')
_m.object = ob_armature
ob_armature.location = (0.0, 0.0, 0.0)
ob_refimg.location = (0.0, 0.0, 0.0)
ob_refimg.rotation_euler = (-1.571, 1.51e-07, -3.142)
ob_refimg.scale = (0.06038, 0.06038, 0.06038)
ob_refimg.empty_display_type = 'IMAGE'
ob_refimg.empty_display_size = 5.0
ob_humanref.location = (-0.3697, 7.472e-08, -0.5561)

# ---- collection membership
col_kellyforceps.objects.link(ob_upperhandle)
col_kellyforceps.objects.link(ob_centerring)
col_kellyforceps.objects.link(ob_upperend)
col_kellyforceps.objects.link(ob_lowerend)
col_kellyforceps.objects.link(ob_lowerhandle)
col_kellyforceps.objects.link(ob_armature)
col_reference.objects.link(ob_refimg)
col_reference.objects.link(ob_humanref)

# ---- scene / render settings (as saved in the file)
scene.frame_start = 1; scene.frame_end = 250; scene.frame_set(1)
scene.render.engine = 'BLENDER_EEVEE_NEXT'
scene.cycles.sampling_pattern = 'TABULATED_SOBOL'
scene.eevee.ray_tracing_options.trace_max_roughness = 0.0
bpy.context.view_layer.update()

# ---- added for rendering (the .blend has no active camera and no usable light): camera, sun
cam_auto = bpy.data.cameras.new('AutoCamera')
cam_auto.lens = 50.0
cam_auto.sensor_width = 36.0
cam_auto.clip_end = 1000.0
ob_auto_camera = bpy.data.objects.new('AutoCamera', cam_auto)
scene.collection.objects.link(ob_auto_camera)
ob_auto_camera.location = (1.54685, -2.27801, 1.87117)
ob_auto_camera.rotation_euler = (1.09748, -7.21219e-08, 0.694738)
scene.camera = ob_auto_camera
light_auto_sun = bpy.data.lights.new('AutoSun', 'SUN')
light_auto_sun.energy = 3.0
light_auto_sun.angle = 0.0523599
ob_auto_sun = bpy.data.objects.new('AutoSun', light_auto_sun)
scene.collection.objects.link(ob_auto_sun)
ob_auto_sun.rotation_euler = (0.872665, 0.174533, 0.523599)
bpy.context.view_layer.update()
